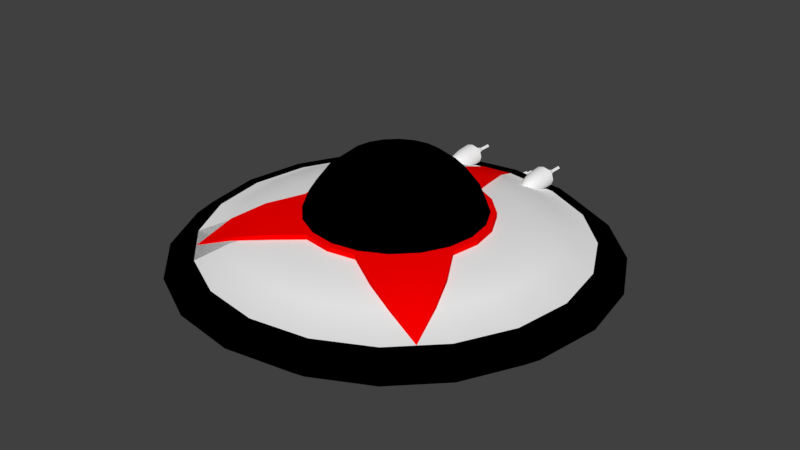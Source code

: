 # Source: UFO_10.5.blend  (saved by Blender 2.78.0; exported with 4.5.12 LTS)
import bpy
from mathutils import Matrix  # noqa: F401  (used for matrix-valued properties, if any)

bpy.ops.wm.read_factory_settings(use_empty=True)
scene = bpy.context.scene
scene.name = 'Scene'

# ---- collections
col_collection_1 = bpy.data.collections.new('Collection 1'); scene.collection.children.link(col_collection_1)

# ---- materials (node trees are filled in below, after node groups)
mat_light_gray_red_arrow = bpy.data.materials.new('Light Gray Red Arrow')
mat_light_gray_red_arrow.alpha_threshold = 0.0
mat_light_gray_red_arrow.use_transparent_shadow = False
mat_light_gray_red_arrow.diffuse_color = (0.8971, 0.8971, 0.8971, 1.0)
mat_light_gray_red_arrow.roughness = 0.5
mat_light_gray_red_arrow.specular_intensity = 0.0
mat_musta = bpy.data.materials.new('Musta')
mat_musta.alpha_threshold = 0.0
mat_musta.use_transparent_shadow = False
mat_musta.diffuse_color = (0.0, 0.0, 0.0, 1.0)
mat_musta.roughness = 0.5
mat_red = bpy.data.materials.new('Red')
mat_red.alpha_threshold = 0.0
mat_red.use_transparent_shadow = False
mat_red.diffuse_color = (1.0, 0.0, 0.0, 1.0)
mat_red.roughness = 0.5

# ---- material node trees

# ---- world
world_world = bpy.data.worlds.new('World'); scene.world = world_world
world_world.color = (0.05088, 0.05088, 0.05088)
world_world.use_sun_shadow = False
world_world.sun_shadow_jitter_overblur = 0.0
world_world.cycles.sampling_method = 'MANUAL'

# ---- meshes
me_sphere_001 = bpy.data.meshes.new('Sphere.001')
me_sphere_001.from_pydata([(2.503e-07, -0.7738, 0.3308), (-0.2391, -0.7359, 0.3308), (-0.4548, -0.626, 0.3308), (-0.626, -0.4548, 0.3308), (-0.7359, -0.2391, 0.3308), (-0.7738, -2.782e-07, 0.3308), (-0.7359, 0.2391, 0.3308), (-0.626, 0.4548, 0.3308), (-0.4548, 0.626, 0.3308), (-0.2391, 0.7359, 0.3308), (-2.292e-07, 0.7738, 0.3308), (0.2391, 0.7359, 0.3308), (0.4548, 0.626, 0.3308), (0.626, 0.4548, 0.3308), (0.7359, 0.2391, 0.3308), (0.7738, 2.022e-07, 0.3308), (0.7359, -0.2391, 0.3308), (0.626, -0.4548, 0.3308), (0.4548, -0.626, 0.3308), (0.2391, -0.7359, 0.3308), (2.438e-07, -0.7538, 0.3791), (-0.2329, -0.7169, 0.3791), (-0.4431, -0.6098, 0.3791), (-0.6098, -0.4431, 0.3791), (-0.7169, -0.2329, 0.3791), (-0.7538, -2.777e-07, 0.3791), (-0.7169, 0.2329, 0.3791), (-0.6098, 0.4431, 0.3791), (-0.4431, 0.6098, 0.3791), (-0.2329, 0.7169, 0.3791), (-2.227e-07, 0.7538, 0.3791), (0.2329, 0.7169, 0.3791), (0.4431, 0.6098, 0.3791), (0.6098, 0.4431, 0.3791), (0.7169, 0.2329, 0.3791), (0.7538, 2.016e-07, 0.3791), (0.7169, -0.2329, 0.3791), (0.6098, -0.4431, 0.3791), (0.4431, -0.6098, 0.3791), (0.2329, -0.7169, 0.3791), (-0.2487, -0.7654, 0.3308), (-0.7654, -0.2487, 0.3308), (-1.128, -1.128, 0.1288), (-0.8141, -1.05, 0.2428), (-0.5385, -0.9341, 0.2985), (-0.9341, -0.5385, 0.2985), (-1.05, -0.8141, 0.2428), (-0.473, -0.6511, 0.3308), (-0.6521, -0.4721, 0.3308), (-0.9868, -0.8776, 0.2428), (-0.8776, -0.9868, 0.2428), (-0.8165, -0.6562, 0.2985), (-0.6562, -0.8165, 0.2985), (-0.8048, -4.052e-06, 0.3308), (-0.7654, 0.2487, 0.3308), (-0.6511, 0.473, 0.3308), (-0.473, 0.6511, 0.3308), (-0.2487, 0.7654, 0.3308), (-1.05, -0.8141, 0.2721), (-0.2487, -0.7654, 0.3722), (-0.5385, -0.9341, 0.3399), (-0.6562, -0.8165, 0.3399), (-0.8776, -0.9868, 0.2721), (-0.8141, -1.05, 0.2721), (-0.6521, -0.4721, 0.3722), (-0.7654, -0.2487, 0.3722), (-0.9341, -0.5385, 0.3399), (-0.09842, 1.326, 0.2449), (-0.1861, 1.029, 0.3025), (-0.473, -0.6511, 0.3722), (-0.9868, -0.8776, 0.2721), (-0.8165, -0.6562, 0.3399), (-0.8048, -4.052e-06, 0.3722), (-0.7654, 0.2487, 0.3722), (-0.6511, 0.473, 0.3722), (-0.473, 0.6511, 0.3722), (-0.2487, 0.7654, 0.3722), (-0.1861, 1.029, 0.3439), (-0.09842, 1.326, 0.268), (0.2487, -0.7654, 0.3308), (0.7654, -0.2487, 0.3308), (1.128, -1.128, 0.1288), (0.8141, -1.05, 0.2458), (0.5385, -0.9341, 0.2985), (0.9341, -0.5385, 0.2985), (1.05, -0.8141, 0.2458), (0.473, -0.6511, 0.3308), (0.6521, -0.4721, 0.3308), (0.9868, -0.8776, 0.2458), (0.8776, -0.9868, 0.2458), (0.8165, -0.6562, 0.2985), (0.6562, -0.8165, 0.2985), (2.98e-10, -0.8048, 0.3308), (0.8048, -4.052e-06, 0.3308), (0.7654, 0.2487, 0.3308), (0.6511, 0.473, 0.3308), (0.473, 0.6511, 0.3308), (0.2487, 0.7654, 0.3308), (2.98e-10, 0.8048, 0.3308), (1.05, -0.8141, 0.2692), (0.2487, -0.7654, 0.3722), (0.5385, -0.9341, 0.3399), (0.6562, -0.8165, 0.3399), (0.8776, -0.9868, 0.2692), (0.8141, -1.05, 0.2692), (0.6521, -0.4721, 0.3722), (0.7654, -0.2487, 0.3722), (0.9341, -0.5385, 0.3399), (0.0, 1.332, 0.2438), (0.0, 1.054, 0.3003), (0.09842, 1.326, 0.2449), (0.1861, 1.029, 0.3025), (0.473, -0.6511, 0.3722), (0.9868, -0.8776, 0.2692), (0.8165, -0.6562, 0.3399), (2.98e-10, -0.8048, 0.3722), (0.8048, -4.052e-06, 0.3722), (0.7654, 0.2487, 0.3722), (0.6511, 0.473, 0.3722), (0.473, 0.6511, 0.3722), (0.2487, 0.7654, 0.3722), (2.98e-10, 0.8048, 0.3722), (0.1861, 1.029, 0.3439), (0.0, 1.332, 0.267), (0.0, 1.054, 0.3417), (0.09842, 1.326, 0.268), (-6.061e-07, 1.615, 0.1288), (0.3874, 1.649, 0.262), (0.3874, 1.549, 0.262), (0.4163, 1.649, 0.231), (0.4163, 1.549, 0.231), (0.3874, 1.649, 0.2), (0.3874, 1.549, 0.2), (0.3584, 1.649, 0.231), (0.3584, 1.549, 0.231), (0.3874, 1.685, 0.2492), (0.4043, 1.685, 0.231), (0.3874, 1.685, 0.2128), (0.3704, 1.685, 0.231), (0.3874, 1.795, 0.2492), (0.4043, 1.795, 0.231), (0.3874, 1.795, 0.2128), (0.3704, 1.795, 0.231), (0.3874, 1.264, 0.2669), (0.3874, 1.331, 0.2973), (0.3874, 1.431, 0.3177), (0.4074, 1.264, 0.2621), (0.4244, 1.331, 0.2884), (0.4357, 1.431, 0.3061), (0.4397, 1.549, 0.3122), (0.3874, 1.24, 0.231), (0.4221, 1.264, 0.2489), (0.4515, 1.331, 0.2642), (0.4712, 1.431, 0.2743), (0.4781, 1.549, 0.2779), (0.4274, 1.264, 0.231), (0.4614, 1.331, 0.231), (0.4841, 1.431, 0.231), (0.4921, 1.549, 0.231), (0.4221, 1.264, 0.213), (0.4515, 1.331, 0.1978), (0.4712, 1.431, 0.1876), (0.4781, 1.549, 0.1841), (0.4074, 1.264, 0.1999), (0.4244, 1.331, 0.1735), (0.4357, 1.431, 0.1559), (0.4397, 1.549, 0.1497), (0.3874, 1.264, 0.1951), (0.3874, 1.331, 0.1646), (0.3874, 1.431, 0.1443), (0.3874, 1.549, 0.1371), (0.3673, 1.264, 0.1999), (0.3503, 1.331, 0.1735), (0.339, 1.431, 0.1559), (0.335, 1.549, 0.1497), (0.3526, 1.264, 0.213), (0.3232, 1.331, 0.1978), (0.3035, 1.431, 0.1876), (0.2966, 1.549, 0.1841), (0.3874, 1.549, 0.231), (0.3473, 1.264, 0.231), (0.3133, 1.331, 0.231), (0.2906, 1.431, 0.231), (0.2826, 1.549, 0.231), (0.3526, 1.264, 0.2489), (0.3232, 1.331, 0.2642), (0.3035, 1.431, 0.2743), (0.2966, 1.549, 0.2779), (0.3673, 1.264, 0.2621), (0.3503, 1.331, 0.2884), (0.339, 1.431, 0.3061), (0.335, 1.549, 0.3122), (0.3874, 1.549, 0.3248), (-0.3874, 1.649, 0.262), (-0.3874, 1.549, 0.262), (-0.3585, 1.649, 0.231), (-0.3585, 1.549, 0.231), (-0.3874, 1.649, 0.2), (-0.3874, 1.549, 0.2), (-0.4163, 1.649, 0.231), (-0.4163, 1.549, 0.231), (-0.3874, 1.685, 0.2492), (-0.3704, 1.685, 0.231), (-0.3874, 1.685, 0.2128), (-0.4043, 1.685, 0.231), (-0.3874, 1.795, 0.2492), (-0.3704, 1.795, 0.231), (-0.3874, 1.795, 0.2128), (-0.4043, 1.795, 0.231), (-0.3874, 1.264, 0.2669), (-0.3874, 1.331, 0.2973), (-0.3874, 1.431, 0.3177), (-0.3673, 1.264, 0.2621), (-0.3503, 1.331, 0.2884), (-0.339, 1.431, 0.3061), (-0.335, 1.549, 0.3122), (-0.3874, 1.24, 0.231), (-0.3526, 1.264, 0.2489), (-0.3232, 1.331, 0.2642), (-0.3035, 1.431, 0.2743), (-0.2966, 1.549, 0.2779), (-0.3473, 1.264, 0.231), (-0.3133, 1.331, 0.231), (-0.2906, 1.431, 0.231), (-0.2826, 1.549, 0.231), (-0.3526, 1.264, 0.213), (-0.3232, 1.331, 0.1978), (-0.3035, 1.431, 0.1876), (-0.2966, 1.549, 0.1841), (-0.3673, 1.264, 0.1999), (-0.3503, 1.331, 0.1735), (-0.339, 1.431, 0.1559), (-0.335, 1.549, 0.1497), (-0.3874, 1.264, 0.1951), (-0.3874, 1.331, 0.1646), (-0.3874, 1.431, 0.1443), (-0.3874, 1.549, 0.1371), (-0.4074, 1.264, 0.1999), (-0.4244, 1.331, 0.1735), (-0.4357, 1.431, 0.1559), (-0.4397, 1.549, 0.1497), (-0.4221, 1.264, 0.213), (-0.4515, 1.331, 0.1978), (-0.4712, 1.431, 0.1876), (-0.4781, 1.549, 0.1841), (-0.3874, 1.549, 0.231), (-0.4274, 1.264, 0.231), (-0.4614, 1.331, 0.231), (-0.4841, 1.431, 0.231), (-0.4921, 1.549, 0.231), (-0.4221, 1.264, 0.2489), (-0.4515, 1.331, 0.2642), (-0.4712, 1.431, 0.2743), (-0.4781, 1.549, 0.2779), (-0.4074, 1.264, 0.2621), (-0.4244, 1.331, 0.2884), (-0.4357, 1.431, 0.3061), (-0.4397, 1.549, 0.3122), (-0.3874, 1.549, 0.3248), (0.9494, 1.307, -0.1288), (-0.2391, 0.7359, -0.3308), (0.4991, 1.536, -0.1288), (-2.112e-07, 0.7738, -0.3308), (-4.485e-07, 1.615, -0.1288), (0.2391, 0.7359, -0.3308), (-0.4991, 1.536, -0.1288), (0.4548, 0.626, -0.3308), (-0.9494, 1.307, -0.1288), (0.626, 0.4548, -0.3308), (-1.307, 0.9494, -0.1288), (0.7359, 0.2391, -0.3308), (-1.536, 0.4991, -0.1288), (0.7738, 2.26e-07, -0.3308), (-1.615, -6.523e-07, -0.1288), (0.7359, -0.2391, -0.3308), (-1.536, -0.4991, -0.1288), (0.626, -0.4548, -0.3308), (-1.307, -0.9494, -0.1288), (0.4548, -0.626, -0.3308), (-0.9494, -1.307, -0.1288), (0.2391, -0.7359, -0.3308), (-0.4991, -1.536, -0.1288), (3.178e-07, -0.7738, -0.3308), (-0.4548, 0.626, -0.3308), (1.307, 0.9494, -0.1288), (1.003, -0.3258, -0.2985), (1.269, -0.4125, -0.2428), (1.335, 3.755e-07, -0.2428), (1.054, 3.008e-07, -0.2985), (-0.8529, -0.6197, -0.2985), (-0.626, 0.4548, -0.3308), (1.536, 0.4991, -0.1288), (-1.08, -0.7845, -0.2428), (-0.7845, -1.08, -0.2428), (-0.6197, -0.8529, -0.2985), (-1.003, -0.3258, -0.2985), (-1.269, -0.4125, -0.2428), (-0.7359, 0.2391, -0.3308), (1.615, 4.502e-07, -0.1288), (4.419e-07, -1.054, -0.2985), (5.584e-07, -1.335, -0.2428), (0.4125, -1.269, -0.2428), (0.3258, -1.003, -0.2985), (1.003, 0.3258, -0.2985), (-0.7738, -3.021e-07, -0.3308), (1.536, -0.4991, -0.1288), (1.269, 0.4125, -0.2428), (1.08, 0.7845, -0.2428), (0.8529, 0.6197, -0.2985), (-1.054, -4.188e-07, -0.2985), (-1.335, -5.355e-07, -0.2428), (-0.7359, -0.2391, -0.3308), (1.307, -0.9494, -0.1288), (0.7845, -1.08, -0.2428), (0.6197, -0.8529, -0.2985), (-1.003, 0.3258, -0.2985), (-1.269, 0.4125, -0.2428), (-2.789e-07, 1.054, -0.2985), (-0.626, -0.4548, -0.3308), (0.9494, -1.307, -0.1288), (-3.542e-07, 1.335, -0.2428), (-0.4125, 1.269, -0.2428), (-0.3258, 1.003, -0.2985), (0.8529, -0.6197, -0.2985), (1.08, -0.7845, -0.2428), (-0.4548, -0.626, -0.3308), (0.4991, -1.536, -0.1288), (-0.6197, 0.8529, -0.2985), (-0.7845, 1.08, -0.2428), (-1.08, 0.7845, -0.2428), (-0.8529, 0.6197, -0.2985), (0.7845, 1.08, -0.2428), (-0.2391, -0.7359, -0.3308), (6.559e-07, -1.615, -0.1288), (0.6197, 0.8529, -0.2985), (-0.3258, -1.003, -0.2985), (-0.4125, -1.269, -0.2428), (0.3258, 1.003, -0.2985), (0.4125, 1.269, -0.2428), (6.57e-08, -0.2073, 0.8972), (1.287e-07, -0.4006, 0.8172), (1.827e-07, -0.5665, 0.6899), (2.242e-07, -0.6938, 0.524), (2.503e-07, -0.7738, 0.3308), (0.4991, -1.536, 0.1288), (-0.06407, -0.1972, 0.8972), (-0.1238, -0.381, 0.8172), (-0.1751, -0.5388, 0.6899), (-0.2144, -0.6598, 0.524), (-0.2391, -0.7359, 0.3308), (0.9494, -1.307, 0.1288), (-0.1219, -0.1677, 0.8972), (-0.2354, -0.3241, 0.8172), (-0.333, -0.4583, 0.6899), (-0.4078, -0.5613, 0.524), (-0.4548, -0.626, 0.3308), (1.307, -0.9494, 0.1288), (2.505e-07, 1.471e-07, 0.9245), (-0.1677, -0.1219, 0.8972), (-0.3241, -0.2354, 0.8172), (-0.4583, -0.333, 0.6899), (-0.5613, -0.4078, 0.524), (-0.626, -0.4548, 0.3308), (1.536, -0.4991, 0.1288), (-0.1972, -0.06407, 0.8972), (-0.381, -0.1238, 0.8172), (-0.5388, -0.1751, 0.6899), (-0.6598, -0.2144, 0.524), (-0.7359, -0.2391, 0.3308), (1.615, 4.003e-07, 0.1288), (-0.2073, -9.366e-08, 0.8972), (-0.4006, -2.163e-07, 0.8172), (-0.5665, -1.868e-07, 0.6899), (-0.6938, -2.76e-07, 0.524), (-0.7738, -2.782e-07, 0.3308), (1.536, 0.4991, 0.1288), (-0.1972, 0.06407, 0.8972), (-0.381, 0.1238, 0.8172), (-0.5388, 0.1751, 0.6899), (-0.6598, 0.2144, 0.524), (-0.7359, 0.2391, 0.3308), (1.307, 0.9494, 0.1288), (-0.1677, 0.1219, 0.8972), (-0.3241, 0.2354, 0.8172), (-0.4583, 0.333, 0.6899), (-0.5613, 0.4078, 0.524), (-0.626, 0.4548, 0.3308), (0.9494, 1.307, 0.1288), (-0.1219, 0.1677, 0.8972), (-0.2354, 0.3241, 0.8172), (-0.333, 0.4583, 0.6899), (-0.4078, 0.5613, 0.524), (-0.4548, 0.626, 0.3308), (0.4991, 1.536, 0.1288), (-0.06407, 0.1972, 0.8972), (-0.1238, 0.381, 0.8172), (-0.1751, 0.5388, 0.6899), (-0.2144, 0.6598, 0.524), (-0.2391, 0.7359, 0.3308), (-6.061e-07, 1.615, 0.1288), (-5.658e-08, 0.2073, 0.8972), (-2.27e-07, 0.4006, 0.8172), (-1.975e-07, 0.5665, 0.6899), (-2.032e-07, 0.6938, 0.524), (-2.292e-07, 0.7738, 0.3308), (-0.4991, 1.536, 0.1288), (0.06407, 0.1972, 0.8972), (0.1238, 0.381, 0.8172), (0.1751, 0.5388, 0.6899), (0.2144, 0.6598, 0.524), (0.2391, 0.7359, 0.3308), (-0.9494, 1.307, 0.1288), (0.1219, 0.1677, 0.8972), (0.2354, 0.3241, 0.8172), (0.333, 0.4583, 0.6899), (0.4078, 0.5613, 0.524), (0.4548, 0.626, 0.3308), (-1.307, 0.9494, 0.1288), (-1.003, -0.3258, 0.2985), (-1.269, -0.4125, 0.2428), (-1.335, -4.944e-07, 0.2428), (-1.054, -3.863e-07, 0.2985), (0.8529, -0.6197, 0.2985), (0.1677, 0.1219, 0.8972), (0.3241, 0.2354, 0.8172), (0.4583, 0.333, 0.6899), (0.5613, 0.4078, 0.524), (0.626, 0.4548, 0.3308), (-1.536, 0.4991, 0.1288), (1.08, -0.7845, 0.2428), (0.7845, -1.08, 0.2428), (0.6197, -0.8529, 0.2985), (1.003, -0.3258, 0.2985), (1.269, -0.4125, 0.2428), (0.1972, 0.06407, 0.8972), (0.381, 0.1238, 0.8172), (0.5388, 0.1751, 0.6899), (0.6598, 0.2144, 0.524), (0.7359, 0.2391, 0.3308), (-1.615, -6.024e-07, 0.1288), (2.985e-07, -1.054, 0.2985), (3.466e-07, -1.335, 0.2428), (-0.4125, -1.269, 0.2428), (-0.3258, -1.003, 0.2985), (-1.003, 0.3258, 0.2985), (0.2073, 4.146e-08, 0.8972), (0.4006, 1.999e-07, 0.8172), (0.5665, 1.704e-07, 0.6899), (0.6938, 2e-07, 0.524), (0.7738, 2.022e-07, 0.3308), (-1.536, -0.4991, 0.1288), (-1.269, 0.4125, 0.2428), (-1.08, 0.7845, 0.2428), (-0.8529, 0.6197, 0.2985), (1.054, 2.682e-07, 0.2985), (1.335, 3.343e-07, 0.2428), (0.1972, -0.06407, 0.8972), (0.381, -0.1238, 0.8172), (0.5388, -0.1751, 0.6899), (0.6598, -0.2144, 0.524), (0.7359, -0.2391, 0.3308), (-1.307, -0.9494, 0.1288), (-0.7845, -1.08, 0.2428), (-0.6197, -0.8529, 0.2985), (1.003, 0.3258, 0.2985), (1.269, 0.4125, 0.2428), (-3.548e-07, 1.054, 0.2985), (0.1677, -0.1219, 0.8972), (0.3241, -0.2354, 0.8172), (0.4583, -0.333, 0.6899), (0.5613, -0.4078, 0.524), (0.626, -0.4548, 0.3308), (-0.9494, -1.307, 0.1288), (-4.805e-07, 1.335, 0.2428), (0.4125, 1.269, 0.2428), (0.3258, 1.003, 0.2985), (-0.8529, -0.6197, 0.2985), (-1.08, -0.7845, 0.2428), (0.1219, -0.1677, 0.8972), (0.2354, -0.3241, 0.8172), (0.333, -0.4583, 0.6899), (0.4078, -0.5613, 0.524), (0.4548, -0.626, 0.3308), (-0.4991, -1.536, 0.1288), (0.6197, 0.8529, 0.2985), (0.7845, 1.08, 0.2428), (1.08, 0.7845, 0.2428), (0.8529, 0.6197, 0.2985), (-0.7845, 1.08, 0.2428), (0.06407, -0.1972, 0.8972), (0.1238, -0.381, 0.8172), (0.1751, -0.5388, 0.6899), (0.2144, -0.6598, 0.524), (0.2391, -0.7359, 0.3308), (3.948e-07, -1.615, 0.1288), (-0.6197, 0.8529, 0.2985), (0.3258, -1.003, 0.2985), (0.4125, -1.269, 0.2428), (-0.3258, 1.003, 0.2985), (-0.4125, 1.269, 0.2428), (-0.2266, 0.6975, -0.4716), (-2.036e-07, 0.7334, -0.4716), (0.2266, 0.6975, -0.4716), (0.4311, 0.5933, -0.4716), (0.5933, 0.4311, -0.4716), (0.6975, 0.2266, -0.4716), (0.7334, 2.136e-07, -0.4716), (0.6975, -0.2266, -0.4716), (0.5933, -0.4311, -0.4716), (0.4311, -0.5933, -0.4716), (0.2266, -0.6975, -0.4716), (2.978e-07, -0.7334, -0.4716), (-0.4311, 0.5933, -0.4716), (-0.5933, 0.4311, -0.4716), (-0.6975, 0.2266, -0.4716), (-0.7334, -2.87e-07, -0.4716), (-0.6975, -0.2266, -0.4716), (-0.5933, -0.4311, -0.4716), (-0.4311, -0.5933, -0.4716), (-0.2266, -0.6975, -0.4716), (-0.1958, 0.6027, -0.4716), (-1.873e-07, 0.6337, -0.4716), (0.1958, 0.6027, -0.4716), (0.3725, 0.5127, -0.4716), (0.5127, 0.3725, -0.4716), (0.6027, 0.1958, -0.4716), (0.6337, 1.878e-07, -0.4716), (0.6027, -0.1958, -0.4716), (0.5127, -0.3725, -0.4716), (0.3725, -0.5127, -0.4716), (0.1958, -0.6027, -0.4716), (2.46e-07, -0.6337, -0.4716), (-0.3725, 0.5127, -0.4716), (-0.5127, 0.3725, -0.4716), (-0.6027, 0.1958, -0.4716), (-0.6337, -2.447e-07, -0.4716), (-0.6027, -0.1958, -0.4716), (-0.5127, -0.3725, -0.4716), (-0.3725, -0.5127, -0.4716), (-0.1958, -0.6027, -0.4716), (-0.1767, 0.5439, -0.4148), (-1.787e-07, 0.5719, -0.4148), (0.1767, 0.5439, -0.4148), (0.3361, 0.4627, -0.4148), (0.4627, 0.3361, -0.4148), (0.5439, 0.1767, -0.4148), (0.5719, 1.706e-07, -0.4148), (0.5439, -0.1767, -0.4148), (0.4627, -0.3361, -0.4148), (0.3361, -0.4627, -0.4148), (0.1767, -0.5439, -0.4148), (2.123e-07, -0.5719, -0.4148), (-0.3361, 0.4627, -0.4148), (-0.4627, 0.3361, -0.4148), (-0.5439, 0.1767, -0.4148), (-0.5719, -2.197e-07, -0.4148), (-0.5439, -0.1767, -0.4148), (-0.4627, -0.3361, -0.4148), (-0.3361, -0.4627, -0.4148), (-0.1767, -0.5439, -0.4148), (-0.1094, 0.3367, -0.4148), (-1.423e-07, 0.354, -0.4148), (0.1094, 0.3367, -0.4148), (0.2081, 0.2864, -0.4148), (0.2864, 0.2081, -0.4148), (0.3367, 0.1094, -0.4148), (0.354, 9.671e-08, -0.4148), (0.3367, -0.1094, -0.4148), (0.2864, -0.2081, -0.4148), (0.2081, -0.2864, -0.4148), (0.1094, -0.3367, -0.4148), (9.977e-08, -0.354, -0.4148), (-0.2081, 0.2864, -0.4148), (-0.2864, 0.2081, -0.4148), (-0.3367, 0.1094, -0.4148), (-0.354, -1.449e-07, -0.4148), (-0.3367, -0.1094, -0.4148), (-0.2864, -0.2081, -0.4148), (-0.2081, -0.2864, -0.4148), (-0.1094, -0.3367, -0.4148), (-0.09439, 0.2905, -0.4917), (-1.34e-07, 0.3055, -0.4917), (0.09439, 0.2905, -0.4917), (0.1795, 0.2471, -0.4917), (0.2471, 0.1795, -0.4917), (0.2905, 0.09439, -0.4917), (0.3055, 8.069e-08, -0.4917), (0.2905, -0.09439, -0.4917), (0.2471, -0.1795, -0.4917), (0.1795, -0.2471, -0.4917), (0.09439, -0.2905, -0.4917), (7.486e-08, -0.3055, -0.4917), (-0.1795, 0.2471, -0.4917), (-0.2471, 0.1795, -0.4917), (-0.2905, 0.09439, -0.4917), (-0.3055, -1.278e-07, -0.4917), (-0.2905, -0.09439, -0.4917), (-0.2471, -0.1795, -0.4917), (-0.1795, -0.2471, -0.4917), (-0.09439, -0.2905, -0.4917), (-9.706e-08, -2.396e-08, -0.4917), (-4.752e-07, 1.698, -0.1355), (0.5249, 1.615, -0.1355), (-0.5249, 1.615, -0.1355), (-0.9983, 1.374, -0.1355), (-1.374, 0.9983, -0.1355), (-1.615, 0.5249, -0.1355), (-1.506, 1.094, 3.725e-08), (-1.094, 1.506, 1.714e-07), (-1.698, -6.874e-07, -0.1355), (-1.615, -0.5249, -0.1355), (-1.374, -0.9983, -0.1355), (-0.9983, -1.374, -0.1355), (-0.5249, -1.615, -0.1355), (6.861e-07, -1.698, -0.1355), (0.5249, -1.615, -0.1355), (0.5753, -1.771, 7.078e-07), (0.9983, 1.374, -0.1355), (1.374, 0.9983, -0.1355), (1.615, 0.5249, -0.1355), (1.698, 4.719e-07, -0.1355), (1.615, -0.5249, -0.1355), (1.374, -0.9983, -0.1355), (0.9983, -1.374, -0.1355), (-1.374, -0.9983, 0.1355), (-1.506, -1.094, -6.706e-08), (-0.9983, -1.374, 0.1355), (-1.094, -1.506, -6.706e-08), (1.862, 4.613e-07, -6.706e-08), (1.698, 4.195e-07, 0.1355), (-0.5249, -1.615, 0.1355), (-0.5753, -1.771, -6.706e-08), (0.9983, 1.374, 0.1355), (1.094, 1.506, -6.706e-08), (0.5249, -1.615, 0.1355), (4.115e-07, -1.698, 0.1355), (0.9983, -1.374, 0.1355), (0.5753, 1.771, -6.706e-08), (0.5249, 1.615, 0.1355), (4.401e-07, -1.862, -6.706e-08), (-6.409e-07, 1.698, 0.1355), (0.08983, 1.878, -6.706e-08), (-0.5753, 1.771, -6.706e-08), (-0.5249, 1.615, 0.1355), (1.094, -1.506, -6.706e-08), (-1.771, -0.5753, -6.706e-08), (-1.615, -0.5249, 0.1355), (1.374, -0.9983, 0.1355), (1.615, 0.5249, 0.1355), (1.771, 0.5753, -6.706e-08), (1.506, 1.094, -6.706e-08), (1.374, 0.9983, 0.1355), (1.615, -0.5249, 0.1355), (1.506, -1.094, -6.706e-08), (1.771, -0.5753, -6.706e-08), (-1.615, 0.5249, 0.1355), (-1.771, 0.5753, -6.706e-08), (-1.862, -6.946e-07, -6.706e-08), (-1.698, -6.35e-07, 0.1355), (-0.9983, 1.374, 0.1355), (-1.374, 0.9983, 0.1355), (0.08983, 1.848, -6.706e-08), (-6.114e-07, 1.792, -0.05807), (-0.08983, 1.848, -6.706e-08), (-6.825e-07, 1.792, 0.05807), (-6.114e-07, 1.878, -0.05807), (-0.08983, 1.878, -6.706e-08), (-6.825e-07, 1.878, 0.05807), (-0.05717, 1.897, -5.215e-08), (-6.806e-07, 1.897, 0.03696), (-6.354e-07, 1.897, -0.03696), (0.05717, 1.897, -5.215e-08), (-0.05717, 1.961, -5.215e-08), (-7.016e-07, 1.961, 0.03696), (-6.563e-07, 1.961, -0.03696), (0.05717, 1.961, -5.215e-08), (-0.4548, -0.626, 0.3308), (-0.626, -0.4548, 0.3308), (-1.307, -0.9494, 0.1288), (-0.7845, -1.08, 0.2428), (-0.6197, -0.8529, 0.2985), (-0.9494, -1.307, 0.1288), (-0.8529, -0.6197, 0.2985), (-1.08, -0.7845, 0.2428), (-0.5439, -0.1767, -0.4148), (-0.4627, -0.3361, -0.4148), (-0.3367, -0.1094, -0.4148), (-0.2864, -0.2081, -0.4148)], [], [(19, 0, 20, 39), (18, 19, 39, 38), (17, 18, 38, 37), (16, 17, 37, 36), (15, 16, 36, 35), (14, 15, 35, 34), (13, 14, 34, 33), (12, 13, 33, 32), (11, 12, 32, 31), (10, 11, 31, 30), (9, 10, 30, 29), (8, 9, 29, 28), (7, 8, 28, 27), (6, 7, 27, 26), (5, 6, 26, 25), (4, 5, 25, 24), (3, 4, 24, 23), (2, 3, 23, 22), (1, 2, 22, 21), (0, 1, 21, 20), (49, 42, 46), (51, 49, 46, 45), (48, 51, 45, 41), (47, 52, 51, 48), (44, 43, 50, 52), (52, 50, 49, 51), (43, 42, 50), (50, 42, 49), (70, 58, 42), (71, 66, 58, 70), (64, 65, 66, 71), (69, 64, 71, 61), (60, 61, 62, 63), (61, 71, 70, 62), (123, 78, 77, 124), (98, 57, 68, 109), (108, 109, 68, 67), (44, 52, 47, 40), (121, 124, 77, 76), (62, 70, 42), (63, 62, 42), (60, 59, 69, 61), (56, 55, 74, 75), (57, 76, 77, 68), (46, 58, 66, 45), (45, 66, 65, 41), (53, 41, 65, 72), (42, 58, 46), (92, 115, 59, 40), (41, 48, 64, 65), (56, 75, 76, 57), (108, 126, 110), (48, 47, 69, 64), (43, 63, 42), (53, 72, 73, 54), (47, 40, 59, 69), (98, 57, 76, 121), (68, 77, 78, 67), (55, 54, 73, 74), (44, 60, 63, 43), (40, 59, 60, 44), (88, 85, 81), (90, 84, 85, 88), (87, 80, 84, 90), (86, 87, 90, 91), (83, 91, 89, 82), (91, 90, 88, 89), (82, 89, 81), (89, 88, 81), (113, 81, 99), (114, 113, 99, 107), (105, 114, 107, 106), (112, 102, 114, 105), (101, 104, 103, 102), (102, 103, 113, 114), (123, 124, 122, 125), (98, 109, 111, 97), (108, 110, 111, 109), (83, 79, 86, 91), (121, 120, 122, 124), (103, 81, 113), (104, 81, 103), (101, 102, 112, 100), (96, 119, 118, 95), (97, 111, 122, 120), (85, 84, 107, 99), (84, 80, 106, 107), (93, 116, 106, 80), (81, 85, 99), (92, 79, 100, 115), (80, 106, 105, 87), (96, 97, 120, 119), (123, 126, 78), (87, 105, 112, 86), (82, 81, 104), (93, 94, 117, 116), (86, 112, 100, 79), (98, 121, 120, 97), (111, 110, 125, 122), (95, 118, 117, 94), (83, 82, 104, 101), (79, 83, 101, 100), (23, 24, 65, 64), (29, 76, 75, 28), (69, 59, 21, 22), (38, 39, 100, 112), (27, 28, 75, 74), (31, 32, 119, 120), (121, 76, 29, 30), (112, 105, 37, 38), (26, 27, 74, 73), (33, 118, 119, 32), (105, 106, 36, 37), (26, 73, 72, 25), (36, 106, 116, 35), (24, 25, 72, 65), (21, 59, 115, 20), (39, 20, 115, 100), (34, 35, 116, 117), (30, 31, 120, 121), (22, 23, 64, 69), (34, 117, 118, 33), (4, 41, 53, 5), (6, 5, 53, 54), (6, 54, 55, 7), (7, 55, 56, 8), (9, 8, 56, 57), (10, 9, 57, 98), (98, 97, 11, 10), (11, 97, 96, 12), (13, 12, 96, 95), (14, 13, 95, 94), (14, 94, 93, 15), (16, 15, 93, 80), (17, 16, 80, 87), (18, 17, 87, 86), (86, 79, 19, 18), (19, 79, 92, 0), (1, 0, 92, 40), (2, 1, 40, 47), (47, 48, 3, 2), (48, 41, 4, 3), (125, 126, 123), (110, 126, 125), (78, 126, 67), (67, 126, 108), (127, 128, 130, 129), (129, 130, 132, 131), (130, 128, 134, 132), (131, 132, 134, 133), (133, 134, 128, 127), (133, 127, 135, 138), (137, 138, 142, 141), (129, 131, 137, 136), (127, 129, 136, 135), (131, 133, 138, 137), (139, 140, 141, 142), (135, 136, 140, 139), (138, 135, 139, 142), (136, 137, 141, 140), (145, 144, 147, 148), (143, 150, 146), (192, 145, 148, 149), (144, 143, 146, 147), (148, 147, 152, 153), (146, 150, 151), (149, 148, 153, 154), (147, 146, 151, 152), (154, 153, 157, 158), (152, 151, 155, 156), (153, 152, 156, 157), (151, 150, 155), (156, 155, 159, 160), (157, 156, 160, 161), (155, 150, 159), (158, 157, 161, 162), (161, 160, 164, 165), (159, 150, 163), (162, 161, 165, 166), (160, 159, 163, 164), (163, 150, 167), (166, 165, 169, 170), (164, 163, 167, 168), (165, 164, 168, 169), (170, 169, 173, 174), (168, 167, 171, 172), (169, 168, 172, 173), (167, 150, 171), (173, 172, 176, 177), (171, 150, 175), (174, 173, 177, 178), (172, 171, 175, 176), (177, 176, 181, 182), (175, 150, 180), (178, 177, 182, 183), (176, 175, 180, 181), (158, 162, 179), (178, 183, 179), (183, 182, 186, 187), (181, 180, 184, 185), (191, 192, 179), (174, 178, 179), (182, 181, 185, 186), (180, 150, 184), (187, 186, 190, 191), (185, 184, 188, 189), (149, 154, 179), (154, 158, 179), (186, 185, 189, 190), (184, 150, 188), (170, 174, 179), (166, 170, 179), (183, 187, 179), (187, 191, 179), (190, 189, 144, 145), (188, 150, 143), (192, 149, 179), (162, 166, 179), (191, 190, 145, 192), (189, 188, 143, 144), (193, 194, 196, 195), (195, 196, 198, 197), (196, 194, 200, 198), (197, 198, 200, 199), (199, 200, 194, 193), (199, 193, 201, 204), (203, 204, 208, 207), (195, 197, 203, 202), (193, 195, 202, 201), (197, 199, 204, 203), (205, 206, 207, 208), (201, 202, 206, 205), (204, 201, 205, 208), (202, 203, 207, 206), (211, 210, 213, 214), (209, 216, 212), (258, 211, 214, 215), (210, 209, 212, 213), (214, 213, 218, 219), (212, 216, 217), (215, 214, 219, 220), (213, 212, 217, 218), (220, 219, 223, 224), (218, 217, 221, 222), (219, 218, 222, 223), (217, 216, 221), (222, 221, 225, 226), (223, 222, 226, 227), (221, 216, 225), (224, 223, 227, 228), (227, 226, 230, 231), (225, 216, 229), (228, 227, 231, 232), (226, 225, 229, 230), (229, 216, 233), (232, 231, 235, 236), (230, 229, 233, 234), (231, 230, 234, 235), (236, 235, 239, 240), (234, 233, 237, 238), (235, 234, 238, 239), (233, 216, 237), (239, 238, 242, 243), (237, 216, 241), (240, 239, 243, 244), (238, 237, 241, 242), (243, 242, 247, 248), (241, 216, 246), (244, 243, 248, 249), (242, 241, 246, 247), (224, 228, 245), (244, 249, 245), (249, 248, 252, 253), (247, 246, 250, 251), (257, 258, 245), (240, 244, 245), (248, 247, 251, 252), (246, 216, 250), (253, 252, 256, 257), (251, 250, 254, 255), (215, 220, 245), (220, 224, 245), (252, 251, 255, 256), (250, 216, 254), (236, 240, 245), (232, 236, 245), (249, 253, 245), (253, 257, 245), (256, 255, 210, 211), (254, 216, 209), (258, 215, 245), (228, 232, 245), (257, 256, 211, 258), (255, 254, 209, 210), (317, 322, 321, 320), (272, 270, 303, 288), (288, 303, 306, 287), (276, 274, 285, 323), (323, 285, 286, 324), (278, 276, 323, 314), (314, 323, 324, 313), (300, 301, 326, 333), (283, 290, 330, 327), (306, 307, 284, 291), (327, 330, 329, 328), (290, 297, 315, 330), (330, 315, 316, 329), (268, 266, 334, 308), (308, 334, 331, 307), (332, 282, 299, 335), (335, 299, 300, 336), (325, 332, 335, 294), (294, 335, 336, 293), (310, 296, 275, 273), (260, 283, 327, 322), (322, 327, 328, 321), (264, 262, 317, 337), (337, 317, 320, 338), (266, 264, 337, 334), (334, 337, 338, 331), (267, 269, 605, 604), (387, 381, 651, 632), (301, 313, 319, 326), (439, 428, 655, 658), (411, 405, 643, 659), (316, 310, 273, 271), (333, 326, 615, 614), (326, 319, 623, 615), (298, 291, 619, 620), (494, 483, 630, 635), (281, 333, 614, 613), (265, 267, 604, 603), (279, 281, 613, 612), (277, 279, 612, 611), (320, 321, 265, 263), (472, 461, 624, 626), (350, 344, 634, 636), (287, 306, 291, 298), (375, 369, 629, 648), (381, 375, 648, 651), (261, 263, 601, 602), (428, 417, 660, 655), (275, 277, 611, 610), (259, 261, 602, 617), (324, 286, 305, 312), (313, 324, 312, 319), (328, 329, 269, 267), (329, 316, 271, 269), (307, 331, 259, 284), (336, 300, 333, 281), (293, 336, 281, 279), (321, 328, 267, 265), (338, 320, 263, 261), (331, 338, 261, 259), (262, 260, 322, 317), (315, 309, 310, 316), (296, 292, 277, 275), (297, 304, 309, 315), (302, 314, 313, 301), (280, 278, 314, 302), (309, 295, 296, 310), (304, 311, 295, 309), (303, 308, 307, 306), (270, 268, 308, 303), (299, 302, 301, 300), (292, 293, 279, 277), (282, 280, 302, 299), (295, 289, 292, 296), (286, 287, 298, 305), (311, 318, 289, 295), (289, 294, 293, 292), (318, 325, 294, 289), (285, 288, 287, 286), (274, 272, 288, 285), (340, 339, 345, 346), (488, 499, 405, 411), (341, 340, 346, 347), (342, 341, 347, 348), (339, 357, 345), (343, 342, 348, 349), (348, 347, 353, 354), (345, 357, 351), (349, 348, 354, 355), (346, 345, 351, 352), (499, 473, 399, 405), (347, 346, 352, 353), (474, 485, 387, 393), (353, 352, 359, 360), (354, 353, 360, 361), (351, 357, 358), (355, 354, 361, 362), (352, 351, 358, 359), (358, 357, 364), (362, 361, 367, 368), (359, 358, 364, 365), (430, 497, 344, 350), (360, 359, 365, 366), (361, 360, 366, 367), (367, 366, 372, 373), (364, 357, 370), (368, 367, 373, 374), (365, 364, 370, 371), (497, 441, 494, 344), (366, 365, 371, 372), (371, 370, 376, 377), (452, 488, 411, 417), (372, 371, 377, 378), (373, 372, 378, 379), (370, 357, 376), (374, 373, 379, 380), (376, 357, 382), (380, 379, 385, 386), (377, 376, 382, 383), (486, 465, 375, 381), (378, 377, 383, 384), (379, 378, 384, 385), (384, 383, 389, 390), (385, 384, 390, 391), (382, 357, 388), (386, 385, 391, 392), (383, 382, 388, 389), (485, 486, 381, 387), (389, 388, 394, 395), (462, 477, 461, 472), (390, 389, 395, 396), (391, 390, 396, 397), (388, 357, 394), (392, 391, 397, 398), (397, 396, 402, 403), (394, 357, 400), (398, 397, 403, 404), (395, 394, 400, 401), (477, 419, 450, 461), (396, 395, 401, 402), (402, 401, 407, 408), (417, 411, 659, 660), (291, 284, 618, 619), (403, 402, 408, 409), (305, 298, 620, 621), (400, 357, 406), (319, 312, 622, 623), (404, 403, 409, 410), (399, 393, 638, 640), (401, 400, 406, 407), (273, 275, 610, 609), (410, 409, 415, 416), (405, 399, 640, 643), (407, 406, 412, 413), (263, 265, 603, 601), (473, 474, 393, 399), (408, 407, 413, 414), (356, 350, 636, 647), (271, 273, 609, 606), (409, 408, 414, 415), (344, 494, 635, 634), (406, 357, 412), (393, 387, 632, 638), (415, 414, 425, 426), (312, 305, 621, 622), (412, 357, 423), (483, 472, 626, 630), (416, 415, 426, 427), (461, 450, 646, 624), (413, 412, 423, 424), (450, 439, 658, 646), (465, 455, 369, 375), (414, 413, 424, 425), (269, 271, 606, 605), (363, 356, 647, 652), (442, 462, 472, 483), (425, 424, 435, 436), (369, 363, 652, 629), (284, 259, 617, 618), (426, 425, 436, 437), (495, 498, 499, 488), (423, 357, 434), (392, 398, 498, 495), (427, 426, 437, 438), (498, 466, 473, 499), (424, 423, 434, 435), (398, 404, 466, 498), (438, 437, 448, 449), (475, 484, 485, 474), (435, 434, 445, 446), (410, 416, 484, 475), (455, 433, 363, 369), (436, 435, 446, 447), (431, 496, 497, 430), (482, 493, 496, 431), (437, 436, 447, 448), (496, 440, 441, 497), (434, 357, 445), (493, 343, 440, 496), (453, 495, 488, 452), (448, 447, 458, 459), (386, 392, 495, 453), (445, 357, 456), (487, 464, 465, 486), (449, 448, 459, 460), (427, 438, 464, 487), (446, 445, 456, 457), (484, 487, 486, 485), (451, 452, 417, 428), (447, 446, 457, 458), (416, 427, 487, 484), (441, 442, 483, 494), (458, 457, 468, 469), (463, 476, 477, 462), (355, 362, 476, 463), (459, 458, 469, 470), (476, 418, 419, 477), (456, 357, 467), (362, 368, 418, 476), (460, 459, 470, 471), (421, 444, 451, 420), (457, 456, 467, 468), (374, 380, 444, 421), (466, 475, 474, 473), (471, 470, 481, 482), (404, 410, 475, 466), (468, 467, 478, 479), (464, 454, 455, 465), (433, 429, 356, 363), (469, 468, 479, 480), (438, 449, 454, 464), (443, 463, 462, 442), (470, 469, 480, 481), (349, 355, 463, 443), (467, 357, 478), (454, 432, 433, 455), (481, 480, 491, 492), (449, 460, 432, 454), (478, 357, 489), (444, 453, 452, 451), (482, 481, 492, 493), (380, 386, 453, 444), (479, 478, 489, 490), (440, 443, 442, 441), (429, 430, 350, 356), (480, 479, 490, 491), (343, 349, 443, 440), (432, 422, 429, 433), (419, 420, 439, 450), (491, 490, 340, 341), (460, 471, 422, 432), (422, 431, 430, 429), (492, 491, 341, 342), (471, 482, 431, 422), (489, 357, 339), (418, 421, 420, 419), (493, 492, 342, 343), (368, 374, 421, 418), (490, 489, 339, 340), (332, 325, 518, 519), (278, 280, 510, 509), (268, 270, 505, 504), (290, 283, 512, 513), (264, 266, 503, 502), (282, 332, 519, 511), (274, 276, 508, 507), (270, 272, 506, 505), (280, 282, 511, 510), (297, 290, 513, 514), (266, 268, 504, 503), (276, 278, 509, 508), (283, 260, 500, 512), (311, 304, 515, 516), (262, 264, 502, 501), (272, 274, 507, 506), (325, 318, 517, 518), (304, 297, 514, 515), (318, 311, 516, 517), (260, 262, 501, 500), (512, 500, 520, 532), (519, 518, 538, 539), (507, 508, 528, 527), (500, 501, 521, 520), (511, 519, 539, 531), (508, 509, 529, 528), (501, 502, 522, 521), (509, 510, 530, 529), (502, 503, 523, 522), (510, 511, 531, 530), (503, 504, 524, 523), (515, 514, 534, 535), (516, 515, 535, 536), (504, 505, 525, 524), (514, 513, 533, 534), (517, 516, 536, 537), (505, 506, 526, 525), (513, 512, 532, 533), (518, 517, 537, 538), (506, 507, 527, 526), (535, 534, 554, 555), (536, 535, 555, 556), (524, 525, 545, 544), (534, 533, 553, 554), (537, 536, 556, 557), (525, 526, 546, 545), (533, 532, 552, 553), (538, 537, 557, 558), (526, 527, 547, 546), (532, 520, 540, 552), (539, 538, 558, 559), (527, 528, 548, 547), (520, 521, 541, 540), (531, 539, 559, 551), (528, 529, 549, 548), (521, 522, 542, 541), (529, 530, 550, 549), (522, 523, 543, 542), (530, 531, 551, 550), (523, 524, 544, 543), (548, 549, 569, 568), (541, 542, 562, 561), (549, 550, 570, 569), (542, 543, 563, 562), (550, 551, 571, 570), (543, 544, 564, 563), (555, 554, 574, 575), (556, 555, 575, 576), (544, 545, 565, 564), (554, 553, 573, 574), (557, 556, 576, 577), (545, 546, 566, 565), (553, 552, 572, 573), (558, 557, 577, 578), (546, 547, 567, 566), (552, 540, 560, 572), (559, 558, 578, 579), (547, 548, 568, 567), (540, 541, 561, 560), (551, 559, 579, 571), (565, 566, 586, 585), (573, 572, 592, 593), (578, 577, 597, 598), (566, 567, 587, 586), (572, 560, 580, 592), (579, 578, 598, 599), (567, 568, 588, 587), (560, 561, 581, 580), (571, 579, 599, 591), (568, 569, 589, 588), (561, 562, 582, 581), (569, 570, 590, 589), (562, 563, 583, 582), (570, 571, 591, 590), (563, 564, 584, 583), (575, 574, 594, 595), (576, 575, 595, 596), (564, 565, 585, 584), (574, 573, 593, 594), (577, 576, 596, 597), (582, 583, 600), (590, 591, 600), (583, 584, 600), (595, 594, 600), (596, 595, 600), (584, 585, 600), (594, 593, 600), (597, 596, 600), (585, 586, 600), (593, 592, 600), (598, 597, 600), (586, 587, 600), (592, 580, 600), (599, 598, 600), (587, 588, 600), (580, 581, 600), (591, 599, 600), (588, 589, 600), (581, 582, 600), (589, 590, 600), (620, 619, 649, 628), (610, 611, 625, 645), (605, 606, 656, 607), (621, 620, 628, 654), (612, 613, 631, 627), (619, 618, 650, 649), (601, 603, 642, 663, 662), (618, 617, 633, 650), (613, 614, 639, 631), (617, 602, 637, 633), (603, 604, 608, 642), (667, 641, 671, 669), (614, 615, 616, 639), (611, 612, 627, 625), (604, 605, 607, 608), (609, 610, 645, 657), (615, 623, 644, 616), (606, 609, 657, 656), (623, 622, 653, 644), (622, 621, 654, 653), (624, 646, 645, 625), (626, 624, 625, 627), (648, 629, 628, 649), (630, 626, 627, 631), (629, 652, 654, 628), (632, 651, 650, 633), (647, 636, 644, 653), (635, 630, 631, 639), (643, 640, 664, 663, 642), (638, 632, 633, 637), (659, 643, 642, 608), (634, 635, 639, 616), (660, 659, 608, 607), (602, 601, 662, 661, 637), (655, 660, 607, 656), (636, 634, 616, 644), (646, 658, 657, 645), (651, 648, 649, 650), (652, 647, 653, 654), (658, 655, 656, 657), (663, 664, 667, 666), (640, 638, 637, 661, 664), (661, 662, 665, 641), (662, 663, 666, 665), (664, 661, 641, 667), (668, 669, 673, 672), (666, 667, 669, 668), (665, 666, 668, 670), (641, 665, 670, 671), (675, 674, 672, 673), (669, 671, 675, 673), (670, 668, 672, 674), (671, 670, 674, 675), (420, 451, 428, 439), (679, 683, 678, 681), (680, 682, 683, 679), (676, 677, 682, 680), (685, 684, 686, 687)])
me_sphere_001.polygons.foreach_set('use_smooth', [1, 1, 1, 1, 1, 1, 1, 1, 1, 1, 1, 1, 1, 1, 1, 1, 1, 1, 1, 1, 1, 1, 1, 1, 1, 1, 1, 1, 1, 1, 1, 1, 1, 1, 1, 1, 1, 1, 1, 1, 1, 1, 0, 1, 1, 1, 0, 1, 0, 1, 0, 1, 1, 1, 0, 1, 1, 1, 0, 1, 1, 1, 1, 1, 1, 1, 1, 1, 1, 1, 1, 1, 1, 1, 1, 1, 1, 1, 1, 1, 1, 1, 1, 0, 1, 1, 1, 0, 1, 0, 1, 0, 1, 1, 1, 0, 1, 1, 1, 0, 1, 1, 1, 1, 1, 1, 1, 1, 1, 1, 1, 1, 1, 1, 1, 1, 1, 1, 1, 1, 1, 1, 1, 1, 1, 1, 1, 1, 1, 1, 1, 1, 1, 1, 1, 1, 1, 1, 1, 1, 1, 1, 1, 1, 1, 1, 0, 0, 0, 0, 0, 0, 0, 0, 0, 0, 0, 0, 0, 0, 1, 1, 1, 1, 1, 1, 1, 1, 1, 1, 1, 1, 1, 1, 1, 1, 1, 1, 1, 1, 1, 1, 1, 1, 1, 1, 1, 1, 1, 1, 1, 1, 1, 1, 1, 1, 1, 1, 1, 1, 1, 1, 1, 1, 1, 1, 1, 1, 1, 1, 1, 1, 1, 1, 1, 1, 1, 1, 1, 1, 0, 0, 0, 0, 0, 0, 0, 0, 0, 0, 0, 0, 0, 0, 1, 1, 1, 1, 1, 1, 1, 1, 1, 1, 1, 1, 1, 1, 1, 1, 1, 1, 1, 1, 1, 1, 1, 1, 1, 1, 1, 1, 1, 1, 1, 1, 1, 1, 1, 1, 1, 1, 1, 1, 1, 1, 1, 1, 1, 1, 1, 1, 1, 1, 1, 1, 1, 1, 1, 1, 1, 1, 1, 1, 1, 1, 1, 1, 1, 1, 1, 1, 1, 1, 1, 1, 1, 1, 1, 1, 1, 1, 1, 1, 1, 1, 1, 1, 1, 1, 1, 1, 1, 1, 1, 1, 1, 1, 1, 1, 1, 1, 1, 1, 1, 1, 1, 1, 1, 1, 1, 1, 1, 1, 1, 1, 1, 1, 1, 1, 1, 1, 1, 1, 1, 1, 1, 1, 1, 1, 1, 1, 1, 1, 1, 1, 1, 1, 1, 1, 1, 1, 1, 1, 1, 1, 1, 1, 1, 1, 1, 1, 1, 1, 1, 1, 1, 1, 1, 1, 1, 1, 1, 1, 1, 1, 1, 1, 1, 1, 1, 1, 1, 1, 1, 1, 1, 1, 1, 1, 1, 1, 1, 1, 1, 1, 1, 1, 1, 1, 1, 1, 1, 1, 1, 1, 1, 1, 1, 1, 1, 1, 1, 1, 1, 1, 1, 1, 1, 1, 1, 1, 1, 1, 1, 1, 1, 1, 1, 1, 1, 1, 1, 1, 1, 1, 1, 1, 1, 1, 1, 1, 1, 1, 1, 1, 1, 1, 1, 1, 1, 1, 1, 1, 1, 1, 1, 1, 1, 1, 1, 1, 1, 1, 1, 1, 1, 1, 1, 1, 1, 1, 1, 1, 1, 1, 1, 1, 1, 1, 1, 1, 1, 1, 1, 1, 1, 1, 1, 1, 1, 1, 1, 1, 1, 1, 1, 1, 1, 1, 1, 1, 1, 1, 1, 1, 1, 1, 1, 1, 1, 1, 1, 1, 1, 1, 1, 1, 1, 1, 1, 1, 1, 1, 1, 1, 1, 1, 1, 1, 1, 1, 1, 1, 1, 1, 1, 1, 1, 1, 1, 1, 1, 1, 1, 1, 1, 1, 1, 1, 1, 1, 1, 1, 1, 1, 1, 1, 1, 1, 1, 1, 1, 1, 1, 1, 1, 1, 1, 1, 1, 1, 1, 1, 1, 1, 1, 1, 1, 1, 1, 1, 1, 1, 1, 1, 1, 1, 1, 1, 1, 1, 1, 1, 1, 1, 1, 1, 1, 1, 1, 1, 1, 1, 1, 1, 1, 1, 1, 1, 1, 1, 1, 1, 1, 1, 1, 1, 1, 1, 1, 1, 1, 1, 1, 1, 1, 1, 1, 1, 1, 1, 1, 1, 1, 1, 1, 1, 1, 1, 1, 1, 1, 1, 1, 1, 1, 1, 1, 1, 1, 1, 1, 1, 1, 1, 1, 1, 1, 1, 1, 1, 1, 1, 1, 1, 1, 1, 1, 1, 1, 1, 1, 1, 1, 1, 1, 1, 1, 1, 1, 1, 1, 1, 1, 1, 1, 1, 1, 1, 1, 1, 1, 1, 1, 1, 1, 1, 1, 1, 1, 1, 1, 1, 1, 1, 1, 1, 1, 1, 1])
me_sphere_001.polygons.foreach_set('material_index', [2, 2, 2, 2, 2, 2, 2, 2, 2, 2, 2, 2, 2, 2, 2, 2, 2, 2, 2, 2, 2, 2, 2, 2, 2, 2, 2, 2, 2, 2, 2, 2, 2, 2, 2, 2, 2, 2, 2, 2, 2, 2, 2, 2, 2, 2, 2, 2, 2, 2, 2, 2, 2, 2, 2, 2, 2, 2, 2, 2, 2, 2, 2, 2, 2, 2, 2, 2, 2, 2, 2, 2, 2, 2, 2, 2, 2, 2, 2, 2, 2, 2, 2, 2, 2, 2, 2, 2, 2, 2, 2, 2, 2, 2, 2, 2, 2, 2, 2, 2, 2, 2, 2, 2, 2, 2, 2, 2, 2, 2, 2, 2, 2, 2, 2, 2, 2, 2, 2, 2, 2, 2, 2, 2, 2, 2, 2, 2, 2, 2, 2, 2, 2, 2, 2, 2, 2, 2, 2, 2, 2, 2, 2, 2, 2, 2, 0, 0, 0, 0, 0, 0, 0, 0, 0, 0, 0, 0, 0, 0, 0, 0, 0, 0, 0, 0, 0, 0, 0, 0, 0, 0, 0, 0, 0, 0, 0, 0, 0, 0, 0, 0, 0, 0, 0, 0, 0, 0, 0, 0, 0, 0, 0, 0, 0, 0, 0, 0, 0, 0, 0, 0, 0, 0, 0, 0, 0, 0, 0, 0, 0, 0, 0, 0, 0, 0, 0, 0, 0, 0, 0, 0, 0, 0, 0, 0, 0, 0, 0, 0, 0, 0, 0, 0, 0, 0, 0, 0, 0, 0, 0, 0, 0, 0, 0, 0, 0, 0, 0, 0, 0, 0, 0, 0, 0, 0, 0, 0, 0, 0, 0, 0, 0, 0, 0, 0, 0, 0, 0, 0, 0, 0, 0, 0, 0, 0, 0, 0, 0, 0, 0, 0, 0, 0, 0, 0, 0, 0, 0, 0, 0, 0, 0, 0, 0, 0, 0, 0, 0, 0, 0, 0, 0, 0, 0, 0, 0, 0, 0, 0, 0, 0, 0, 0, 0, 0, 0, 0, 0, 0, 1, 1, 0, 1, 1, 0, 1, 1, 1, 1, 1, 1, 1, 1, 0, 1, 1, 0, 1, 1, 1, 1, 1, 1, 0, 0, 0, 0, 0, 0, 0, 0, 0, 0, 0, 0, 0, 0, 0, 0, 0, 0, 0, 0, 0, 0, 0, 0, 0, 0, 0, 0, 0, 0, 1, 0, 1, 1, 1, 1, 1, 1, 1, 1, 0, 1, 0, 1, 1, 1, 1, 1, 1, 1, 1, 0, 1, 1, 1, 1, 1, 1, 0, 1, 1, 0, 1, 1, 1, 1, 1, 1, 1, 0, 1, 1, 1, 1, 1, 1, 1, 0, 1, 0, 1, 1, 1, 1, 1, 1, 1, 1, 0, 1, 1, 1, 1, 1, 1, 1, 1, 1, 1, 1, 1, 1, 1, 1, 1, 0, 1, 1, 1, 1, 1, 1, 1, 1, 1, 1, 1, 1, 1, 1, 1, 0, 1, 1, 1, 0, 1, 1, 1, 1, 0, 1, 0, 1, 0, 1, 0, 1, 0, 1, 0, 0, 1, 0, 0, 1, 0, 1, 0, 0, 1, 0, 1, 0, 1, 0, 1, 0, 0, 1, 0, 0, 1, 0, 0, 1, 0, 1, 0, 1, 0, 1, 0, 0, 1, 0, 1, 0, 0, 1, 0, 0, 1, 0, 1, 0, 1, 0, 1, 0, 1, 0, 1, 0, 0, 1, 0, 0, 0, 1, 0, 0, 1, 0, 1, 0, 1, 0, 1, 2, 2, 2, 2, 2, 2, 2, 2, 2, 2, 2, 2, 2, 2, 2, 2, 2, 2, 2, 2, 2, 2, 2, 2, 2, 2, 2, 2, 2, 2, 2, 2, 2, 2, 2, 2, 2, 2, 2, 2, 2, 2, 2, 2, 2, 2, 2, 2, 2, 2, 2, 2, 2, 2, 2, 2, 2, 2, 2, 2, 1, 1, 1, 1, 1, 1, 1, 1, 1, 1, 1, 1, 1, 1, 1, 1, 1, 1, 1, 1, 2, 2, 2, 2, 2, 2, 2, 2, 2, 2, 2, 2, 2, 2, 2, 2, 2, 2, 2, 2, 2, 2, 2, 2, 2, 2, 2, 2, 2, 2, 2, 2, 2, 2, 2, 2, 2, 2, 2, 2, 1, 1, 1, 1, 1, 1, 1, 1, 1, 1, 1, 0, 1, 1, 1, 1, 1, 1, 1, 1, 1, 1, 1, 1, 1, 1, 1, 1, 1, 1, 1, 1, 1, 1, 1, 1, 1, 1, 1, 1, 0, 1, 0, 0, 0, 0, 0, 0, 0, 0, 0, 0, 0, 0, 0, 0, 0, 1])
_uv = me_sphere_001.uv_layers.new(name='UVMap')
_uv.uv.foreach_set('vector', [0.8017, 0.6251, 0.7951, 0.6229, 0.7949, 0.6243, 0.801, 0.6263, 0.8073, 0.6291, 0.8017, 0.6251, 0.801, 0.6263, 0.8063, 0.6301, 0.8113, 0.6347, 0.8073, 0.6291, 0.8063, 0.6301, 0.8101, 0.6353, 0.8135, 0.6413, 0.8113, 0.6347, 0.8101, 0.6353, 0.8121, 0.6415, 0.8135, 0.6482, 0.8135, 0.6413, 0.8121, 0.6415, 0.8121, 0.648, 0.8113, 0.6548, 0.8135, 0.6482, 0.8121, 0.648, 0.8101, 0.6542, 0.8073, 0.6604, 0.8113, 0.6548, 0.8101, 0.6542, 0.8063, 0.6594, 0.8017, 0.6645, 0.8073, 0.6604, 0.8063, 0.6594, 0.8011, 0.6632, 0.7951, 0.6666, 0.8017, 0.6645, 0.8011, 0.6632, 0.7949, 0.6652, 0.7882, 0.6666, 0.7951, 0.6666, 0.7949, 0.6652, 0.7884, 0.6652, 0.7816, 0.6645, 0.7882, 0.6666, 0.7884, 0.6652, 0.7822, 0.6632, 0.776, 0.6604, 0.7816, 0.6645, 0.7822, 0.6632, 0.777, 0.6594, 0.772, 0.6548, 0.776, 0.6604, 0.777, 0.6594, 0.7732, 0.6542, 0.7698, 0.6482, 0.772, 0.6548, 0.7732, 0.6542, 0.7712, 0.648, 0.7698, 0.6413, 0.7698, 0.6482, 0.7712, 0.648, 0.7712, 0.6415, 0.772, 0.6347, 0.7698, 0.6413, 0.7712, 0.6415, 0.7732, 0.6354, 0.776, 0.6291, 0.772, 0.6347, 0.7732, 0.6354, 0.777, 0.6301, 0.7816, 0.6251, 0.776, 0.6291, 0.777, 0.6301, 0.7822, 0.6263, 0.7882, 0.6229, 0.7816, 0.6251, 0.7822, 0.6263, 0.7884, 0.6243, 0.7951, 0.6229, 0.7882, 0.6229, 0.7884, 0.6243, 0.7949, 0.6243, 0.2348, 0.2617, 0.1736, 0.2069, 0.208, 0.2885, 0.2918, 0.313, 0.2348, 0.2617, 0.208, 0.2885, 0.2708, 0.334, 0.3479, 0.3636, 0.2918, 0.313, 0.2708, 0.334, 0.3325, 0.3789, 0.3633, 0.3482, 0.3129, 0.292, 0.2918, 0.313, 0.3479, 0.3636, 0.334, 0.271, 0.2883, 0.2083, 0.2616, 0.235, 0.3129, 0.292, 0.3129, 0.292, 0.2616, 0.235, 0.2348, 0.2617, 0.2918, 0.313, 0.2883, 0.2083, 0.2394, 0.1412, 0.2616, 0.235, 0.2616, 0.235, 0.2065, 0.1741, 0.2348, 0.2617, 0.2348, 0.2617, 0.208, 0.2885, 0.1736, 0.2069, 0.2918, 0.313, 0.2708, 0.334, 0.208, 0.2885, 0.2348, 0.2617, 0.3479, 0.3636, 0.3325, 0.3789, 0.2708, 0.334, 0.2918, 0.313, 0.3633, 0.3482, 0.3479, 0.3636, 0.2918, 0.313, 0.3129, 0.292, 0.334, 0.271, 0.3129, 0.292, 0.2616, 0.235, 0.2883, 0.2083, 0.3129, 0.292, 0.2918, 0.313, 0.2348, 0.2617, 0.2616, 0.235, 0.0, 0.0, 0.0, 0.0, 0.0, 0.0, 0.0, 0.0, 0.0, 0.0, 0.0, 0.0, 0.0, 0.0, 0.0, 0.0, 0.0, 0.0, 0.0, 0.0, 0.0, 0.0, 0.0, 0.0, 0.334, 0.271, 0.3129, 0.292, 0.0, 0.0, 0.0, 0.0, 0.0, 0.0, 0.0, 0.0, 0.0, 0.0, 0.0, 0.0, 0.2616, 0.235, 0.2348, 0.2617, 0.1736, 0.2069, 0.2883, 0.2083, 0.2616, 0.235, 0.2394, 0.1412, 0.334, 0.271, 0.0, 0.0, 0.0, 0.0, 0.3129, 0.292, 0.0, 0.0, 0.0, 0.0, 0.0, 0.0, 0.0, 0.0, 0.0, 0.0, 0.0, 0.0, 0.0, 0.0, 0.0, 0.0, 0.208, 0.2885, 0.208, 0.2885, 0.2708, 0.334, 0.2708, 0.334, 0.2708, 0.334, 0.2708, 0.334, 0.3325, 0.3789, 0.3325, 0.3789, 0.0, 0.0, 0.0, 0.0, 0.0, 0.0, 0.0, 0.0, 0.1736, 0.2069, 0.208, 0.2885, 0.208, 0.2885, 0.0, 0.0, 0.0, 0.0, 0.0, 0.0, 0.0, 0.0, 0.3325, 0.3789, 0.3479, 0.3636, 0.3479, 0.3636, 0.3325, 0.3789, 0.0, 0.0, 0.0, 0.0, 0.0, 0.0, 0.0, 0.0, 0.0, 0.0, 0.0, 0.0, 0.0, 0.0, 0.3479, 0.3636, 0.3633, 0.3482, 0.3633, 0.3482, 0.3479, 0.3636, 0.2883, 0.2083, 0.2883, 0.2083, 0.2394, 0.1412, 0.0, 0.0, 0.0, 0.0, 0.0, 0.0, 0.0, 0.0, 0.0, 0.0, 0.0, 0.0, 0.0, 0.0, 0.0, 0.0, 0.0, 0.0, 0.0, 0.0, 0.0, 0.0, 0.0, 0.0, 0.0, 0.0, 0.0, 0.0, 0.0, 0.0, 0.0, 0.0, 0.0, 0.0, 0.0, 0.0, 0.0, 0.0, 0.0, 0.0, 0.334, 0.271, 0.334, 0.271, 0.2883, 0.2083, 0.2883, 0.2083, 0.0, 0.0, 0.0, 0.0, 0.334, 0.271, 0.334, 0.271, 0.2348, 0.2617, 0.208, 0.2885, 0.1736, 0.2069, 0.2918, 0.313, 0.2708, 0.334, 0.208, 0.2885, 0.2348, 0.2617, 0.3479, 0.3636, 0.3325, 0.3789, 0.2708, 0.334, 0.2918, 0.313, 0.3633, 0.3482, 0.3479, 0.3636, 0.2918, 0.313, 0.3129, 0.292, 0.334, 0.271, 0.3129, 0.292, 0.2616, 0.235, 0.2883, 0.2083, 0.3129, 0.292, 0.2918, 0.313, 0.2348, 0.2617, 0.2616, 0.235, 0.2883, 0.2083, 0.2616, 0.235, 0.2394, 0.1412, 0.2616, 0.235, 0.2348, 0.2617, 0.1736, 0.2069, 0.2348, 0.2617, 0.1736, 0.2069, 0.208, 0.2885, 0.2918, 0.313, 0.2348, 0.2617, 0.208, 0.2885, 0.2708, 0.334, 0.3479, 0.3636, 0.2918, 0.313, 0.2708, 0.334, 0.3325, 0.3789, 0.3633, 0.3482, 0.3129, 0.292, 0.2918, 0.313, 0.3479, 0.3636, 0.334, 0.271, 0.2883, 0.2083, 0.2616, 0.235, 0.3129, 0.292, 0.3129, 0.292, 0.2616, 0.235, 0.2348, 0.2617, 0.2918, 0.313, 0.0, 0.0, 0.0, 0.0, 0.0, 0.0, 0.0, 0.0, 0.0, 0.0, 0.0, 0.0, 0.0, 0.0, 0.0, 0.0, 0.0, 0.0, 0.0, 0.0, 0.0, 0.0, 0.0, 0.0, 0.334, 0.271, 0.0, 0.0, 0.0, 0.0, 0.3129, 0.292, 0.0, 0.0, 0.0, 0.0, 0.0, 0.0, 0.0, 0.0, 0.2616, 0.235, 0.2065, 0.1741, 0.2348, 0.2617, 0.2883, 0.2083, 0.2394, 0.1412, 0.2616, 0.235, 0.334, 0.271, 0.3129, 0.292, 0.0, 0.0, 0.0, 0.0, 0.0, 0.0, 0.0, 0.0, 0.0, 0.0, 0.0, 0.0, 0.0, 0.0, 0.0, 0.0, 0.0, 0.0, 0.0, 0.0, 0.208, 0.2885, 0.2708, 0.334, 0.2708, 0.334, 0.208, 0.2885, 0.2708, 0.334, 0.3325, 0.3789, 0.3325, 0.3789, 0.2708, 0.334, 0.0, 0.0, 0.0, 0.0, 0.0, 0.0, 0.0, 0.0, 0.1736, 0.2069, 0.208, 0.2885, 0.208, 0.2885, 0.0, 0.0, 0.0, 0.0, 0.0, 0.0, 0.0, 0.0, 0.3325, 0.3789, 0.3325, 0.3789, 0.3479, 0.3636, 0.3479, 0.3636, 0.0, 0.0, 0.0, 0.0, 0.0, 0.0, 0.0, 0.0, 0.0, 0.0, 0.0, 0.0, 0.0, 0.0, 0.3479, 0.3636, 0.3479, 0.3636, 0.3633, 0.3482, 0.3633, 0.3482, 0.2883, 0.2083, 0.2394, 0.1412, 0.2883, 0.2083, 0.0, 0.0, 0.0, 0.0, 0.0, 0.0, 0.0, 0.0, 0.0, 0.0, 0.0, 0.0, 0.0, 0.0, 0.0, 0.0, 0.0, 0.0, 0.0, 0.0, 0.0, 0.0, 0.0, 0.0, 0.0, 0.0, 0.0, 0.0, 0.0, 0.0, 0.0, 0.0, 0.0, 0.0, 0.0, 0.0, 0.0, 0.0, 0.0, 0.0, 0.334, 0.271, 0.2883, 0.2083, 0.2883, 0.2083, 0.334, 0.271, 0.0, 0.0, 0.334, 0.271, 0.334, 0.271, 0.0, 0.0, 0.777, 0.6301, 0.7732, 0.6354, 0.3325, 0.3789, 0.3479, 0.3636, 0.7822, 0.6632, 0.0, 0.0, 0.0, 0.0, 0.777, 0.6594, 0.0, 0.0, 0.0, 0.0, 0.7884, 0.6243, 0.7822, 0.6263, 0.8063, 0.6301, 0.801, 0.6263, 0.0, 0.0, 0.3633, 0.3482, 0.7732, 0.6542, 0.777, 0.6594, 0.0, 0.0, 0.0, 0.0, 0.7949, 0.6652, 0.8011, 0.6632, 0.0, 0.0, 0.0, 0.0, 0.0, 0.0, 0.0, 0.0, 0.7822, 0.6632, 0.7884, 0.6652, 0.3633, 0.3482, 0.3479, 0.3636, 0.8101, 0.6353, 0.8063, 0.6301, 0.7712, 0.648, 0.7732, 0.6542, 0.0, 0.0, 0.0, 0.0, 0.8063, 0.6594, 0.0, 0.0, 0.0, 0.0, 0.8011, 0.6632, 0.3479, 0.3636, 0.0, 0.0, 0.8121, 0.6415, 0.8101, 0.6353, 0.7712, 0.648, 0.0, 0.0, 0.0, 0.0, 0.7712, 0.6415, 0.8121, 0.6415, 0.0, 0.0, 0.0, 0.0, 0.8121, 0.648, 0.7732, 0.6354, 0.7712, 0.6415, 0.0, 0.0, 0.0, 0.0, 0.7884, 0.6243, 0.0, 0.0, 0.0, 0.0, 0.7949, 0.6243, 0.801, 0.6263, 0.7949, 0.6243, 0.0, 0.0, 0.0, 0.0, 0.8101, 0.6542, 0.8121, 0.648, 0.0, 0.0, 0.0, 0.0, 0.7884, 0.6652, 0.7949, 0.6652, 0.0, 0.0, 0.0, 0.0, 0.7822, 0.6263, 0.777, 0.6301, 0.3479, 0.3636, 0.0, 0.0, 0.8101, 0.6542, 0.0, 0.0, 0.0, 0.0, 0.8063, 0.6594, 0.772, 0.6347, 0.0, 0.0, 0.0, 0.0, 0.7698, 0.6413, 0.7698, 0.6482, 0.7698, 0.6413, 0.0, 0.0, 0.0, 0.0, 0.7698, 0.6482, 0.0, 0.0, 0.0, 0.0, 0.772, 0.6548, 0.772, 0.6548, 0.0, 0.0, 0.0, 0.0, 0.776, 0.6604, 0.7816, 0.6645, 0.776, 0.6604, 0.0, 0.0, 0.0, 0.0, 0.7882, 0.6666, 0.7816, 0.6645, 0.0, 0.0, 0.0, 0.0, 0.0, 0.0, 0.0, 0.0, 0.7951, 0.6666, 0.7882, 0.6666, 0.7951, 0.6666, 0.0, 0.0, 0.0, 0.0, 0.8017, 0.6645, 0.8073, 0.6604, 0.8017, 0.6645, 0.0, 0.0, 0.0, 0.0, 0.8113, 0.6548, 0.8073, 0.6604, 0.0, 0.0, 0.0, 0.0, 0.8113, 0.6548, 0.0, 0.0, 0.0, 0.0, 0.8135, 0.6482, 0.8135, 0.6413, 0.8135, 0.6482, 0.0, 0.0, 0.0, 0.0, 0.8113, 0.6347, 0.8135, 0.6413, 0.3325, 0.3789, 0.3479, 0.3636, 0.8073, 0.6291, 0.8113, 0.6347, 0.3479, 0.3636, 0.3633, 0.3482, 0.3633, 0.3482, 0.0, 0.0, 0.8017, 0.6251, 0.8073, 0.6291, 0.8017, 0.6251, 0.0, 0.0, 0.0, 0.0, 0.7951, 0.6229, 0.7882, 0.6229, 0.7951, 0.6229, 0.0, 0.0, 0.0, 0.0, 0.7816, 0.6251, 0.7882, 0.6229, 0.0, 0.0, 0.0, 0.0, 0.0, 0.0, 0.3479, 0.3636, 0.776, 0.6291, 0.7816, 0.6251, 0.3479, 0.3636, 0.0, 0.0, 0.772, 0.6347, 0.776, 0.6291, 0.0, 0.0, 0.0, 0.0, 0.0, 0.0, 0.0, 0.0, 0.0, 0.0, 0.0, 0.0, 0.0, 0.0, 0.0, 0.0, 0.0, 0.0, 0.0, 0.0, 0.0, 0.0, 0.0, 0.0, 0.0, 0.0, 0.0, 0.0, 0.0, 0.0, 0.0, 0.0, 0.0, 0.0, 0.0, 0.0, 0.0, 0.0, 0.0, 0.0, 0.0, 0.0, 0.0, 0.0, 0.0, 0.0, 0.0, 0.0, 0.0, 0.0, 0.0, 0.0, 0.0, 0.0, 0.0, 0.0, 0.0, 0.0, 0.0, 0.0, 0.0, 0.0, 0.0, 0.0, 0.0, 0.0, 0.0, 0.0, 0.0, 0.0, 0.0, 0.0, 0.0, 0.0, 0.0, 0.0, 0.0, 0.0, 0.0, 0.0, 0.0, 0.0, 0.0, 0.0, 0.0, 0.0, 0.0, 0.0, 0.0, 0.0, 0.0, 0.0, 0.0, 0.0, 0.0, 0.0, 0.0, 0.0, 0.0, 0.0, 0.0, 0.0, 0.0, 0.0, 0.0, 0.0, 0.0, 0.0, 0.0, 0.0, 0.0, 0.0, 0.0, 0.0, 0.0, 0.0, 0.0, 0.0, 0.0, 0.0, 0.0, 0.0, 0.0, 0.0, 0.0, 0.0, 0.0, 0.0, 0.0, 0.0, 0.0, 0.0, 0.0, 0.0, 0.0, 0.0, 0.0, 0.0, 0.0, 0.0, 0.0, 0.0, 0.0, 0.0, 0.0, 0.0, 0.0, 0.0, 0.0, 0.0, 0.0, 0.0, 0.0, 0.0, 0.0, 0.0, 0.0, 0.0, 0.0, 0.0, 0.0, 0.0, 0.0, 0.0, 0.0, 0.0, 0.0, 0.0, 0.0, 0.0, 0.0, 0.0, 0.0, 0.0, 0.0, 0.0, 0.0, 0.0, 0.0, 0.0, 0.0, 0.0, 0.0, 0.0, 0.0, 0.0, 0.0, 0.0, 0.0, 0.0, 0.0, 0.0, 0.0, 0.0, 0.0, 0.0, 0.0, 0.0, 0.0, 0.0, 0.0, 0.0, 0.0, 0.0, 0.0, 0.0, 0.0, 0.0, 0.0, 0.0, 0.0, 0.0, 0.0, 0.0, 0.0, 0.0, 0.0, 0.0, 0.0, 0.0, 0.0, 0.0, 0.0, 0.0, 0.0, 0.0, 0.0, 0.0, 0.0, 0.0, 0.0, 0.0, 0.0, 0.0, 0.0, 0.0, 0.0, 0.0, 0.0, 0.0, 0.0, 0.0, 0.0, 0.0, 0.0, 0.0, 0.0, 0.0, 0.0, 0.0, 0.0, 0.0, 0.0, 0.0, 0.0, 0.0, 0.0, 0.0, 0.0, 0.0, 0.0, 0.0, 0.0, 0.0, 0.0, 0.0, 0.0, 0.0, 0.0, 0.0, 0.0, 0.0, 0.0, 0.0, 0.0, 0.0, 0.0, 0.0, 0.0, 0.0, 0.0, 0.0, 0.0, 0.0, 0.0, 0.0, 0.0, 0.0, 0.0, 0.0, 0.0, 0.0, 0.0, 0.0, 0.0, 0.0, 0.0, 0.0, 0.0, 0.0, 0.0, 0.0, 0.0, 0.0, 0.0, 0.0, 0.0, 0.0, 0.0, 0.0, 0.0, 0.0, 0.0, 0.0, 0.0, 0.0, 0.0, 0.0, 0.0, 0.0, 0.0, 0.0, 0.0, 0.0, 0.0, 0.0, 0.0, 0.0, 0.0, 0.0, 0.0, 0.0, 0.0, 0.0, 0.0, 0.0, 0.0, 0.0, 0.0, 0.0, 0.0, 0.0, 0.0, 0.0, 0.0, 0.0, 0.0, 0.0, 0.0, 0.0, 0.0, 0.0, 0.0, 0.0, 0.0, 0.0, 0.0, 0.0, 0.0, 0.0, 0.0, 0.0, 0.0, 0.0, 0.0, 0.0, 0.0, 0.0, 0.0, 0.0, 0.0, 0.0, 0.0, 0.0, 0.0, 0.0, 0.0, 0.0, 0.0, 0.0, 0.0, 0.0, 0.0, 0.0, 0.0, 0.0, 0.0, 0.0, 0.0, 0.0, 0.0, 0.0, 0.0, 0.0, 0.0, 0.0, 0.0, 0.0, 0.0, 0.0, 0.0, 0.0, 0.0, 0.0, 0.0, 0.0, 0.0, 0.0, 0.0, 0.0, 0.0, 0.0, 0.0, 0.0, 0.0, 0.0, 0.0, 0.0, 0.0, 0.0, 0.0, 0.0, 0.0, 0.0, 0.0, 0.0, 0.0, 0.0, 0.0, 0.0, 0.0, 0.0, 0.0, 0.0, 0.0, 0.0, 0.0, 0.0, 0.0, 0.0, 0.0, 0.0, 0.0, 0.0, 0.0, 0.0, 0.0, 0.0, 0.0, 0.0, 0.0, 0.0, 0.0, 0.0, 0.0, 0.0, 0.0, 0.0, 0.0, 0.0, 0.0, 0.0, 0.0, 0.0, 0.0, 0.0, 0.0, 0.0, 0.0, 0.0, 0.0, 0.0, 0.0, 0.0, 0.0, 0.0, 0.0, 0.0, 0.0, 0.0, 0.0, 0.0, 0.0, 0.0, 0.0, 0.0, 0.0, 0.0, 0.0, 0.0, 0.0, 0.0, 0.0, 0.0, 0.0, 0.0, 0.0, 0.0, 0.0, 0.0, 0.0, 0.0, 0.0, 0.0, 0.0, 0.0, 0.0, 0.0, 0.0, 0.0, 0.0, 0.0, 0.0, 0.0, 0.0, 0.0, 0.0, 0.0, 0.0, 0.0, 0.0, 0.0, 0.0, 0.0, 0.0, 0.0, 0.0, 0.0, 0.0, 0.0, 0.0, 0.0, 0.0, 0.0, 0.0, 0.0, 0.0, 0.0, 0.0, 0.0, 0.0, 0.0, 0.0, 0.0, 0.0, 0.0, 0.0, 0.0, 0.0, 0.0, 0.0, 0.0, 0.0, 0.0, 0.0, 0.0, 0.0, 0.0, 0.0, 0.0, 0.0, 0.0, 0.0, 0.0, 0.0, 0.0, 0.0, 0.0, 0.0, 0.0, 0.0, 0.0, 0.0, 0.0, 0.0, 0.0, 0.0, 0.0, 0.0, 0.0, 0.0, 0.0, 0.0, 0.0, 0.0, 0.0, 0.0, 0.0, 0.0, 0.0, 0.0, 0.0, 0.0, 0.0, 0.0, 0.0, 0.0, 0.0, 0.0, 0.0, 0.0, 0.0, 0.0, 0.0, 0.0, 0.0, 0.0, 0.0, 0.0, 0.0, 0.0, 0.0, 0.0, 0.0, 0.0, 0.0, 0.0, 0.0, 0.0, 0.0, 0.0, 0.0, 0.0, 0.0, 0.0, 0.0, 0.0, 0.0, 0.0, 0.0, 0.0, 0.0, 0.0, 0.0, 0.0, 0.0, 0.0, 0.0, 0.0, 0.0, 0.0, 0.0, 0.0, 0.0, 0.0, 0.0, 0.0, 0.0, 0.0, 0.0, 0.0, 0.0, 0.0, 0.0, 0.0, 0.0, 0.0, 0.0, 0.0, 0.0, 0.0, 0.0, 0.0, 0.0, 0.0, 0.0, 0.0, 0.0, 0.0, 0.0, 0.0, 0.0, 0.0, 0.0, 0.0, 0.0, 0.0, 0.0, 0.0, 0.0, 0.7419, 0.788, 0.7394, 0.7782, 0.7466, 0.7737, 0.7537, 0.781, 0.0, 0.0, 0.0, 0.0, 0.0, 0.0, 0.7451, 0.8014, 0.7419, 0.788, 0.7537, 0.781, 0.7632, 0.791, 0.7394, 0.7782, 0.7371, 0.7701, 0.7406, 0.7679, 0.7466, 0.7737, 0.7537, 0.781, 0.7466, 0.7737, 0.7506, 0.7662, 0.7604, 0.769, 0.0, 0.0, 0.0, 0.0, 0.0, 0.0, 0.7632, 0.791, 0.7537, 0.781, 0.7604, 0.769, 0.7736, 0.7729, 0.7466, 0.7737, 0.7406, 0.7679, 0.7424, 0.7642, 0.7506, 0.7662, 0.7736, 0.7729, 0.7604, 0.769, 0.7602, 0.7553, 0.7736, 0.7521, 0.7506, 0.7662, 0.7424, 0.7642, 0.7423, 0.76, 0.7504, 0.7578, 0.7604, 0.769, 0.7506, 0.7662, 0.7504, 0.7578, 0.7602, 0.7553, 0.0, 0.0, 0.0, 0.0, 0.0, 0.0, 0.7504, 0.7578, 0.7423, 0.76, 0.74, 0.7566, 0.7459, 0.7505, 0.7602, 0.7553, 0.7504, 0.7578, 0.7459, 0.7505, 0.7532, 0.7435, 0.0, 0.0, 0.0, 0.0, 0.0, 0.0, 0.7736, 0.7521, 0.7602, 0.7553, 0.7532, 0.7435, 0.7632, 0.734, 0.7532, 0.7435, 0.7459, 0.7505, 0.7384, 0.7465, 0.7412, 0.7368, 0.0, 0.0, 0.0, 0.0, 0.0, 0.0, 0.7632, 0.734, 0.7532, 0.7435, 0.7412, 0.7368, 0.7452, 0.7236, 0.7459, 0.7505, 0.74, 0.7566, 0.7364, 0.7547, 0.7384, 0.7465, 0.0, 0.0, 0.0, 0.0, 0.0, 0.0, 0.7452, 0.7236, 0.7412, 0.7368, 0.7275, 0.737, 0.7243, 0.7235, 0.7384, 0.7465, 0.7364, 0.7547, 0.7323, 0.7549, 0.73, 0.7468, 0.7412, 0.7368, 0.7384, 0.7465, 0.73, 0.7468, 0.7275, 0.737, 0.7243, 0.7235, 0.7275, 0.737, 0.7157, 0.744, 0.7062, 0.734, 0.73, 0.7468, 0.7323, 0.7549, 0.7288, 0.7572, 0.7227, 0.7513, 0.7275, 0.737, 0.73, 0.7468, 0.7227, 0.7513, 0.7157, 0.744, 0.0, 0.0, 0.0, 0.0, 0.0, 0.0, 0.7157, 0.744, 0.7227, 0.7513, 0.7187, 0.7588, 0.709, 0.756, 0.0, 0.0, 0.0, 0.0, 0.0, 0.0, 0.7062, 0.734, 0.7157, 0.744, 0.709, 0.756, 0.6957, 0.7521, 0.7227, 0.7513, 0.7288, 0.7572, 0.7269, 0.7608, 0.7187, 0.7588, 0.709, 0.756, 0.7187, 0.7588, 0.719, 0.7673, 0.7092, 0.7697, 0.0, 0.0, 0.0, 0.0, 0.0, 0.0, 0.6957, 0.7521, 0.709, 0.756, 0.7092, 0.7697, 0.6957, 0.7729, 0.7187, 0.7588, 0.7269, 0.7608, 0.7271, 0.765, 0.719, 0.7673, 0.0, 0.0, 0.0, 0.0, 0.0, 0.0, 0.0, 0.0, 0.0, 0.0, 0.0, 0.0, 0.6957, 0.7729, 0.7092, 0.7697, 0.7162, 0.7815, 0.7062, 0.791, 0.719, 0.7673, 0.7271, 0.765, 0.7294, 0.7684, 0.7235, 0.7745, 0.0, 0.0, 0.0, 0.0, 0.0, 0.0, 0.0, 0.0, 0.0, 0.0, 0.0, 0.0, 0.7092, 0.7697, 0.719, 0.7673, 0.7235, 0.7745, 0.7162, 0.7815, 0.0, 0.0, 0.0, 0.0, 0.0, 0.0, 0.7062, 0.791, 0.7162, 0.7815, 0.7282, 0.7882, 0.7243, 0.8015, 0.7235, 0.7745, 0.7294, 0.7684, 0.733, 0.7703, 0.731, 0.7785, 0.0, 0.0, 0.0, 0.0, 0.0, 0.0, 0.0, 0.0, 0.0, 0.0, 0.0, 0.0, 0.7162, 0.7815, 0.7235, 0.7745, 0.731, 0.7785, 0.7282, 0.7882, 0.0, 0.0, 0.0, 0.0, 0.0, 0.0, 0.0, 0.0, 0.0, 0.0, 0.0, 0.0, 0.0, 0.0, 0.0, 0.0, 0.0, 0.0, 0.0, 0.0, 0.0, 0.0, 0.0, 0.0, 0.0, 0.0, 0.0, 0.0, 0.0, 0.0, 0.7282, 0.7882, 0.731, 0.7785, 0.7394, 0.7782, 0.7419, 0.788, 0.0, 0.0, 0.0, 0.0, 0.0, 0.0, 0.0, 0.0, 0.0, 0.0, 0.0, 0.0, 0.0, 0.0, 0.0, 0.0, 0.0, 0.0, 0.7243, 0.8015, 0.7282, 0.7882, 0.7419, 0.788, 0.7451, 0.8014, 0.731, 0.7785, 0.733, 0.7703, 0.7371, 0.7701, 0.7394, 0.7782, 0.8217, 0.6646, 0.8242, 0.6574, 0.8307, 0.6585, 0.8276, 0.6677, 0.7923, 0.669, 0.7975, 0.6708, 0.7963, 0.677, 0.7893, 0.6746, 0.7893, 0.6746, 0.7963, 0.677, 0.7952, 0.6834, 0.7863, 0.6804, 0.7847, 0.6613, 0.7879, 0.6657, 0.7833, 0.6702, 0.779, 0.6641, 0.779, 0.6641, 0.7833, 0.6702, 0.7787, 0.6747, 0.7732, 0.667, 0.783, 0.6561, 0.7847, 0.6613, 0.779, 0.6641, 0.7767, 0.6569, 0.7767, 0.6569, 0.779, 0.6641, 0.7732, 0.667, 0.7703, 0.6579, 0.7734, 0.6394, 0.7704, 0.6484, 0.7636, 0.6472, 0.7673, 0.6362, 0.8178, 0.6508, 0.8161, 0.6455, 0.8219, 0.6427, 0.8242, 0.6499, 0.7952, 0.6834, 0.8047, 0.6836, 0.8057, 0.6904, 0.7941, 0.6902, 0.8242, 0.6499, 0.8219, 0.6427, 0.8277, 0.6397, 0.8307, 0.6488, 0.8161, 0.6455, 0.8129, 0.6411, 0.8175, 0.6366, 0.8219, 0.6427, 0.8219, 0.6427, 0.8175, 0.6366, 0.8221, 0.632, 0.8277, 0.6397, 0.803, 0.6708, 0.8082, 0.6692, 0.811, 0.675, 0.8038, 0.6771, 0.8038, 0.6771, 0.811, 0.675, 0.8138, 0.6808, 0.8047, 0.6836, 0.7881, 0.641, 0.7848, 0.6454, 0.7792, 0.6424, 0.7836, 0.6364, 0.7836, 0.6364, 0.7792, 0.6424, 0.7734, 0.6394, 0.779, 0.6318, 0.7925, 0.6378, 0.7881, 0.641, 0.7836, 0.6364, 0.7897, 0.632, 0.7897, 0.632, 0.7836, 0.6364, 0.779, 0.6318, 0.7867, 0.6262, 0.8144, 0.6263, 0.8053, 0.6234, 0.8064, 0.6165, 0.8176, 0.6201, 0.8178, 0.6563, 0.8178, 0.6508, 0.8242, 0.6499, 0.8242, 0.6574, 0.8242, 0.6574, 0.8242, 0.6499, 0.8307, 0.6488, 0.8307, 0.6585, 0.8127, 0.666, 0.816, 0.6616, 0.8217, 0.6646, 0.8171, 0.6707, 0.8171, 0.6707, 0.8217, 0.6646, 0.8276, 0.6677, 0.8217, 0.6755, 0.8082, 0.6692, 0.8127, 0.666, 0.8171, 0.6707, 0.811, 0.675, 0.811, 0.675, 0.8171, 0.6707, 0.8217, 0.6755, 0.8138, 0.6808, 0.8376, 0.6477, 0.834, 0.6365, 0.8357, 0.6357, 0.8395, 0.6474, 0.8234, 0.7008, 0.808, 0.7056, 0.8076, 0.703, 0.8223, 0.6985, 0.7704, 0.6484, 0.7703, 0.6579, 0.7635, 0.6589, 0.7636, 0.6472, 0.8246, 0.606, 0.8381, 0.6158, 0.8362, 0.6177, 0.8234, 0.6084, 0.853, 0.6451, 0.853, 0.6617, 0.8504, 0.6612, 0.8504, 0.6455, 0.8221, 0.632, 0.8144, 0.6263, 0.8176, 0.6201, 0.8271, 0.627, 0.7673, 0.6362, 0.7636, 0.6472, 0.7616, 0.6469, 0.7656, 0.6354, 0.7636, 0.6472, 0.7635, 0.6589, 0.7616, 0.6592, 0.7616, 0.6469, 0.7831, 0.6865, 0.7941, 0.6902, 0.7938, 0.6921, 0.7822, 0.6882, 0.7536, 0.6292, 0.7631, 0.6159, 0.7649, 0.6178, 0.7559, 0.6304, 0.7742, 0.6269, 0.7673, 0.6362, 0.7656, 0.6354, 0.7728, 0.6255, 0.8378, 0.6595, 0.8376, 0.6477, 0.8395, 0.6474, 0.8398, 0.6598, 0.7836, 0.6201, 0.7742, 0.6269, 0.7728, 0.6255, 0.7827, 0.6183, 0.7947, 0.6165, 0.7836, 0.6201, 0.7827, 0.6183, 0.7944, 0.6145, 0.8276, 0.6677, 0.8307, 0.6585, 0.8378, 0.6595, 0.8339, 0.671, 0.7764, 0.6062, 0.7921, 0.6009, 0.7925, 0.6035, 0.7776, 0.6086, 0.7476, 0.6612, 0.7484, 0.6446, 0.751, 0.6451, 0.7502, 0.6609, 0.7863, 0.6804, 0.7952, 0.6834, 0.7941, 0.6902, 0.7831, 0.6865, 0.7916, 0.7055, 0.776, 0.7004, 0.7772, 0.698, 0.7921, 0.7029, 0.808, 0.7056, 0.7916, 0.7055, 0.7921, 0.7029, 0.8076, 0.703, 0.8265, 0.6808, 0.8339, 0.671, 0.8357, 0.6719, 0.8278, 0.6822, 0.8381, 0.6158, 0.8479, 0.6293, 0.8455, 0.6305, 0.8362, 0.6177, 0.8064, 0.6165, 0.7947, 0.6165, 0.7944, 0.6145, 0.8067, 0.6145, 0.8168, 0.6871, 0.8265, 0.6808, 0.8278, 0.6822, 0.8176, 0.6889, 0.7732, 0.667, 0.7787, 0.6747, 0.7737, 0.6796, 0.767, 0.6701, 0.7703, 0.6579, 0.7732, 0.667, 0.767, 0.6701, 0.7635, 0.6589, 0.8307, 0.6488, 0.8277, 0.6397, 0.834, 0.6365, 0.8376, 0.6477, 0.8277, 0.6397, 0.8221, 0.632, 0.8271, 0.627, 0.834, 0.6365, 0.8047, 0.6836, 0.8138, 0.6808, 0.8168, 0.6871, 0.8057, 0.6904, 0.779, 0.6318, 0.7734, 0.6394, 0.7673, 0.6362, 0.7742, 0.6269, 0.7867, 0.6262, 0.779, 0.6318, 0.7742, 0.6269, 0.7836, 0.6201, 0.8307, 0.6585, 0.8307, 0.6488, 0.8376, 0.6477, 0.8378, 0.6595, 0.8217, 0.6755, 0.8276, 0.6677, 0.8339, 0.671, 0.8265, 0.6808, 0.8138, 0.6808, 0.8217, 0.6755, 0.8265, 0.6808, 0.8168, 0.6871, 0.816, 0.6616, 0.8178, 0.6563, 0.8242, 0.6574, 0.8217, 0.6646, 0.8175, 0.6366, 0.8114, 0.6321, 0.8144, 0.6263, 0.8221, 0.632, 0.8053, 0.6234, 0.7958, 0.6233, 0.7947, 0.6165, 0.8064, 0.6165, 0.8129, 0.6411, 0.8085, 0.6378, 0.8114, 0.6321, 0.8175, 0.6366, 0.7768, 0.6495, 0.7767, 0.6569, 0.7703, 0.6579, 0.7704, 0.6484, 0.7831, 0.6506, 0.783, 0.6561, 0.7767, 0.6569, 0.7768, 0.6495, 0.8114, 0.6321, 0.8043, 0.6298, 0.8053, 0.6234, 0.8144, 0.6263, 0.8085, 0.6378, 0.8032, 0.6361, 0.8043, 0.6298, 0.8114, 0.6321, 0.7963, 0.677, 0.8038, 0.6771, 0.8047, 0.6836, 0.7952, 0.6834, 0.7975, 0.6708, 0.803, 0.6708, 0.8038, 0.6771, 0.7963, 0.677, 0.7792, 0.6424, 0.7768, 0.6495, 0.7704, 0.6484, 0.7734, 0.6394, 0.7958, 0.6233, 0.7867, 0.6262, 0.7836, 0.6201, 0.7947, 0.6165, 0.7848, 0.6454, 0.7831, 0.6506, 0.7768, 0.6495, 0.7792, 0.6424, 0.8043, 0.6298, 0.7968, 0.6298, 0.7958, 0.6233, 0.8053, 0.6234, 0.7787, 0.6747, 0.7863, 0.6804, 0.7831, 0.6865, 0.7737, 0.6796, 0.8032, 0.6361, 0.7977, 0.6361, 0.7968, 0.6298, 0.8043, 0.6298, 0.7968, 0.6298, 0.7897, 0.632, 0.7867, 0.6262, 0.7958, 0.6233, 0.7977, 0.6361, 0.7925, 0.6378, 0.7897, 0.632, 0.7968, 0.6298, 0.7833, 0.6702, 0.7893, 0.6746, 0.7863, 0.6804, 0.7787, 0.6747, 0.7879, 0.6657, 0.7923, 0.669, 0.7893, 0.6746, 0.7833, 0.6702, 0.7927, 0.6371, 0.7922, 0.641, 0.791, 0.641, 0.7903, 0.6371, 0.2879, 0.7952, 0.389, 0.8468, 0.3635, 0.9258, 0.2393, 0.8625, 0.7934, 0.633, 0.7927, 0.6371, 0.7903, 0.6371, 0.7897, 0.633, 0.7942, 0.6284, 0.7934, 0.633, 0.7897, 0.633, 0.789, 0.6284, 0.7922, 0.641, 0.7916, 0.6448, 0.791, 0.641, 0.7951, 0.6229, 0.7942, 0.6284, 0.789, 0.6284, 0.7882, 0.6229, 0.789, 0.6284, 0.7897, 0.633, 0.7861, 0.6342, 0.7841, 0.63, 0.791, 0.641, 0.7916, 0.6448, 0.7898, 0.6414, 0.7882, 0.6229, 0.789, 0.6284, 0.7841, 0.63, 0.7816, 0.6251, 0.7903, 0.6371, 0.791, 0.641, 0.7898, 0.6414, 0.788, 0.6379, 0.389, 0.8468, 0.5011, 0.8646, 0.5013, 0.9476, 0.3635, 0.9258, 0.7897, 0.633, 0.7903, 0.6371, 0.788, 0.6379, 0.7861, 0.6342, 0.6132, 0.8469, 0.7143, 0.7955, 0.7632, 0.8625, 0.639, 0.9258, 0.7861, 0.6342, 0.788, 0.6379, 0.7861, 0.6394, 0.7832, 0.6364, 0.7841, 0.63, 0.7861, 0.6342, 0.7832, 0.6364, 0.7799, 0.6331, 0.7898, 0.6414, 0.7916, 0.6448, 0.7889, 0.6421, 0.7816, 0.6251, 0.7841, 0.63, 0.7799, 0.6331, 0.776, 0.6291, 0.788, 0.6379, 0.7898, 0.6414, 0.7889, 0.6421, 0.7861, 0.6394, 0.7889, 0.6421, 0.7916, 0.6448, 0.7882, 0.6431, 0.776, 0.6291, 0.7799, 0.6331, 0.7768, 0.6373, 0.772, 0.6347, 0.7861, 0.6394, 0.7889, 0.6421, 0.7882, 0.6431, 0.7847, 0.6414, 0.7147, 0.2088, 0.6138, 0.157, 0.6395, 0.07837, 0.7634, 0.1417, 0.7832, 0.6364, 0.7861, 0.6394, 0.7847, 0.6414, 0.781, 0.6394, 0.7799, 0.6331, 0.7832, 0.6364, 0.781, 0.6394, 0.7768, 0.6373, 0.7768, 0.6373, 0.781, 0.6394, 0.7799, 0.643, 0.7752, 0.6422, 0.7882, 0.6431, 0.7916, 0.6448, 0.7879, 0.6442, 0.772, 0.6347, 0.7768, 0.6373, 0.7752, 0.6422, 0.7698, 0.6413, 0.7847, 0.6414, 0.7882, 0.6431, 0.7879, 0.6442, 0.784, 0.6437, 0.6138, 0.157, 0.5017, 0.1394, 0.5018, 0.05614, 0.6395, 0.07837, 0.781, 0.6394, 0.7847, 0.6414, 0.784, 0.6437, 0.7799, 0.643, 0.784, 0.6437, 0.7879, 0.6442, 0.7879, 0.6454, 0.784, 0.6461, 0.2077, 0.7149, 0.2879, 0.7952, 0.2393, 0.8625, 0.1407, 0.7639, 0.7799, 0.643, 0.784, 0.6437, 0.784, 0.6461, 0.7799, 0.6467, 0.7752, 0.6422, 0.7799, 0.643, 0.7799, 0.6467, 0.7753, 0.6474, 0.7879, 0.6442, 0.7916, 0.6448, 0.7879, 0.6454, 0.7698, 0.6413, 0.7752, 0.6422, 0.7753, 0.6474, 0.7698, 0.6482, 0.7879, 0.6454, 0.7916, 0.6448, 0.7883, 0.6466, 0.7698, 0.6482, 0.7753, 0.6474, 0.7769, 0.6523, 0.772, 0.6548, 0.784, 0.6461, 0.7879, 0.6454, 0.7883, 0.6466, 0.7848, 0.6484, 0.7945, 0.7153, 0.8461, 0.6142, 0.925, 0.6397, 0.8618, 0.7639, 0.7799, 0.6467, 0.784, 0.6461, 0.7848, 0.6484, 0.7811, 0.6503, 0.7753, 0.6474, 0.7799, 0.6467, 0.7811, 0.6503, 0.7769, 0.6523, 0.7811, 0.6503, 0.7848, 0.6484, 0.7863, 0.6503, 0.7833, 0.6533, 0.7769, 0.6523, 0.7811, 0.6503, 0.7833, 0.6533, 0.78, 0.6565, 0.7883, 0.6466, 0.7916, 0.6448, 0.789, 0.6475, 0.772, 0.6548, 0.7769, 0.6523, 0.78, 0.6565, 0.776, 0.6604, 0.7848, 0.6484, 0.7883, 0.6466, 0.789, 0.6475, 0.7863, 0.6503, 0.7143, 0.7955, 0.7945, 0.7153, 0.8618, 0.7639, 0.7632, 0.8625, 0.7863, 0.6503, 0.789, 0.6475, 0.79, 0.6482, 0.7882, 0.6517, 0.2883, 0.2083, 0.208, 0.2885, 0.1407, 0.2398, 0.2394, 0.1412, 0.7833, 0.6533, 0.7863, 0.6503, 0.7882, 0.6517, 0.7863, 0.6554, 0.78, 0.6565, 0.7833, 0.6533, 0.7863, 0.6554, 0.7842, 0.6596, 0.789, 0.6475, 0.7916, 0.6448, 0.79, 0.6482, 0.776, 0.6604, 0.78, 0.6565, 0.7842, 0.6596, 0.7816, 0.6645, 0.7842, 0.6596, 0.7863, 0.6554, 0.7899, 0.6565, 0.7891, 0.6612, 0.79, 0.6482, 0.7916, 0.6448, 0.7911, 0.6485, 0.7816, 0.6645, 0.7842, 0.6596, 0.7891, 0.6612, 0.7882, 0.6666, 0.7882, 0.6517, 0.79, 0.6482, 0.7911, 0.6485, 0.7905, 0.6524, 0.208, 0.2885, 0.1564, 0.3896, 0.07738, 0.3641, 0.1407, 0.2398, 0.7863, 0.6554, 0.7882, 0.6517, 0.7905, 0.6524, 0.7899, 0.6565, 0.7899, 0.6565, 0.7905, 0.6524, 0.793, 0.6524, 0.7936, 0.6565, 0.8479, 0.6293, 0.853, 0.6451, 0.8504, 0.6455, 0.8455, 0.6305, 0.7941, 0.6902, 0.8057, 0.6904, 0.8059, 0.6923, 0.7938, 0.6921, 0.7891, 0.6612, 0.7899, 0.6565, 0.7936, 0.6565, 0.7943, 0.6611, 0.7737, 0.6796, 0.7831, 0.6865, 0.7822, 0.6882, 0.7723, 0.6809, 0.7911, 0.6485, 0.7916, 0.6448, 0.7923, 0.6485, 0.7635, 0.6589, 0.767, 0.6701, 0.7652, 0.6709, 0.7616, 0.6592, 0.7882, 0.6666, 0.7891, 0.6612, 0.7943, 0.6611, 0.7951, 0.6666, 0.8474, 0.6786, 0.8365, 0.6917, 0.8347, 0.6898, 0.845, 0.6773, 0.7905, 0.6524, 0.7911, 0.6485, 0.7923, 0.6485, 0.793, 0.6524, 0.8176, 0.6201, 0.8064, 0.6165, 0.8067, 0.6145, 0.8185, 0.6184, 0.7951, 0.6666, 0.7943, 0.6611, 0.7992, 0.6595, 0.8017, 0.6645, 0.853, 0.6617, 0.8474, 0.6786, 0.845, 0.6773, 0.8504, 0.6612, 0.793, 0.6524, 0.7923, 0.6485, 0.7934, 0.6481, 0.7952, 0.6516, 0.8339, 0.671, 0.8378, 0.6595, 0.8398, 0.6598, 0.8357, 0.6719, 0.5011, 0.8646, 0.6132, 0.8469, 0.639, 0.9258, 0.5013, 0.9476, 0.7936, 0.6565, 0.793, 0.6524, 0.7952, 0.6516, 0.7971, 0.6553, 0.7529, 0.6772, 0.7476, 0.6612, 0.7502, 0.6609, 0.7553, 0.676, 0.8271, 0.627, 0.8176, 0.6201, 0.8185, 0.6184, 0.8284, 0.6257, 0.7943, 0.6611, 0.7936, 0.6565, 0.7971, 0.6553, 0.7992, 0.6595, 0.7484, 0.6446, 0.7536, 0.6292, 0.7559, 0.6304, 0.751, 0.6451, 0.7923, 0.6485, 0.7916, 0.6448, 0.7934, 0.6481, 0.8365, 0.6917, 0.8234, 0.7008, 0.8223, 0.6985, 0.8347, 0.6898, 0.7992, 0.6595, 0.7971, 0.6553, 0.8001, 0.6531, 0.8034, 0.6565, 0.767, 0.6701, 0.7737, 0.6796, 0.7723, 0.6809, 0.7652, 0.6709, 0.7934, 0.6481, 0.7916, 0.6448, 0.7944, 0.6474, 0.7631, 0.6159, 0.7764, 0.6062, 0.7776, 0.6086, 0.7649, 0.6178, 0.8017, 0.6645, 0.7992, 0.6595, 0.8034, 0.6565, 0.8073, 0.6604, 0.7921, 0.6009, 0.8088, 0.6009, 0.8084, 0.6035, 0.7925, 0.6035, 0.7952, 0.6516, 0.7934, 0.6481, 0.7944, 0.6474, 0.7972, 0.6501, 0.8088, 0.6009, 0.8246, 0.606, 0.8234, 0.6084, 0.8084, 0.6035, 0.8461, 0.6142, 0.8639, 0.5022, 0.9468, 0.502, 0.925, 0.6397, 0.7971, 0.6553, 0.7952, 0.6516, 0.7972, 0.6501, 0.8001, 0.6531, 0.834, 0.6365, 0.8271, 0.627, 0.8284, 0.6257, 0.8357, 0.6357, 0.7627, 0.6906, 0.7529, 0.6772, 0.7553, 0.676, 0.7646, 0.6888, 0.3896, 0.1569, 0.2883, 0.2083, 0.2394, 0.1412, 0.3638, 0.07785, 0.8001, 0.6531, 0.7972, 0.6501, 0.7986, 0.6482, 0.8023, 0.6501, 0.776, 0.7004, 0.7627, 0.6906, 0.7646, 0.6888, 0.7772, 0.698, 0.8057, 0.6904, 0.8168, 0.6871, 0.8176, 0.6889, 0.8059, 0.6923, 0.8034, 0.6565, 0.8001, 0.6531, 0.8023, 0.6501, 0.8065, 0.6522, 0.3335, 0.7325, 0.4129, 0.7731, 0.389, 0.8468, 0.2879, 0.7952, 0.7944, 0.6474, 0.7916, 0.6448, 0.7951, 0.6464, 0.3783, 0.6708, 0.4365, 0.7005, 0.4129, 0.7731, 0.3335, 0.7325, 0.8073, 0.6604, 0.8034, 0.6565, 0.8065, 0.6522, 0.8113, 0.6548, 0.4129, 0.7731, 0.501, 0.7871, 0.5011, 0.8646, 0.389, 0.8468, 0.7972, 0.6501, 0.7944, 0.6474, 0.7951, 0.6464, 0.7986, 0.6482, 0.4365, 0.7005, 0.5011, 0.7108, 0.501, 0.7871, 0.4129, 0.7731, 0.8113, 0.6548, 0.8065, 0.6522, 0.808, 0.6473, 0.8135, 0.6482, 0.5891, 0.7732, 0.6687, 0.7328, 0.7143, 0.7955, 0.6132, 0.8469, 0.7986, 0.6482, 0.7951, 0.6464, 0.7954, 0.6453, 0.7993, 0.6459, 0.5656, 0.7007, 0.6239, 0.6711, 0.6687, 0.7328, 0.5891, 0.7732, 0.8639, 0.5022, 0.8462, 0.3902, 0.925, 0.3644, 0.9468, 0.502, 0.8023, 0.6501, 0.7986, 0.6482, 0.7993, 0.6459, 0.8034, 0.6465, 0.6692, 0.2715, 0.5898, 0.2308, 0.6138, 0.157, 0.7147, 0.2088, 0.6243, 0.3331, 0.5661, 0.3034, 0.5898, 0.2308, 0.6692, 0.2715, 0.8065, 0.6522, 0.8023, 0.6501, 0.8034, 0.6465, 0.808, 0.6473, 0.5898, 0.2308, 0.5017, 0.2169, 0.5017, 0.1394, 0.6138, 0.157, 0.7951, 0.6464, 0.7916, 0.6448, 0.7954, 0.6453, 0.5661, 0.3034, 0.5016, 0.2931, 0.5017, 0.2169, 0.5898, 0.2308, 0.2704, 0.6693, 0.3335, 0.7325, 0.2879, 0.7952, 0.2077, 0.7149, 0.808, 0.6473, 0.8034, 0.6465, 0.8034, 0.6428, 0.808, 0.6421, 0.3322, 0.6245, 0.3783, 0.6708, 0.3335, 0.7325, 0.2704, 0.6693, 0.7954, 0.6453, 0.7916, 0.6448, 0.7954, 0.6441, 0.7318, 0.6698, 0.7723, 0.5903, 0.8461, 0.6142, 0.7945, 0.7153, 0.8135, 0.6482, 0.808, 0.6473, 0.808, 0.6421, 0.8135, 0.6413, 0.6701, 0.6249, 0.6998, 0.5667, 0.7723, 0.5903, 0.7318, 0.6698, 0.7993, 0.6459, 0.7954, 0.6453, 0.7954, 0.6441, 0.7993, 0.6434, 0.6687, 0.7328, 0.7318, 0.6698, 0.7945, 0.7153, 0.7143, 0.7955, 0.1562, 0.6138, 0.2077, 0.7149, 0.1407, 0.7639, 0.07737, 0.6396, 0.8034, 0.6465, 0.7993, 0.6459, 0.7993, 0.6434, 0.8034, 0.6428, 0.6239, 0.6711, 0.6701, 0.6249, 0.7318, 0.6698, 0.6687, 0.7328, 0.5017, 0.1394, 0.3896, 0.1569, 0.3638, 0.07785, 0.5018, 0.05614, 0.8034, 0.6428, 0.7993, 0.6434, 0.7985, 0.6412, 0.8022, 0.6393, 0.334, 0.271, 0.2708, 0.334, 0.208, 0.2885, 0.2883, 0.2083, 0.3787, 0.3328, 0.3325, 0.3789, 0.2708, 0.334, 0.334, 0.271, 0.808, 0.6421, 0.8034, 0.6428, 0.8022, 0.6393, 0.8064, 0.6372, 0.2708, 0.334, 0.2302, 0.4135, 0.1564, 0.3896, 0.208, 0.2885, 0.7954, 0.6441, 0.7916, 0.6448, 0.795, 0.643, 0.3325, 0.3789, 0.3027, 0.4371, 0.2302, 0.4135, 0.2708, 0.334, 0.8135, 0.6413, 0.808, 0.6421, 0.8064, 0.6372, 0.8113, 0.6347, 0.2161, 0.5016, 0.23, 0.5898, 0.1562, 0.6138, 0.1386, 0.5017, 0.7993, 0.6434, 0.7954, 0.6441, 0.795, 0.643, 0.7985, 0.6412, 0.2924, 0.5017, 0.3026, 0.5663, 0.23, 0.5898, 0.2161, 0.5016, 0.501, 0.7871, 0.5891, 0.7732, 0.6132, 0.8469, 0.5011, 0.8646, 0.8113, 0.6347, 0.8064, 0.6372, 0.8033, 0.633, 0.8073, 0.6291, 0.5011, 0.7108, 0.5656, 0.7007, 0.5891, 0.7732, 0.501, 0.7871, 0.7985, 0.6412, 0.795, 0.643, 0.7943, 0.642, 0.797, 0.6392, 0.7723, 0.5903, 0.7864, 0.5022, 0.8639, 0.5022, 0.8461, 0.6142, 0.8462, 0.3902, 0.7948, 0.2891, 0.8618, 0.2402, 0.925, 0.3644, 0.8022, 0.6393, 0.7985, 0.6412, 0.797, 0.6392, 0.8, 0.6363, 0.6998, 0.5667, 0.7101, 0.5022, 0.7864, 0.5022, 0.7723, 0.5903, 0.4135, 0.2306, 0.334, 0.271, 0.2883, 0.2083, 0.3896, 0.1569, 0.8064, 0.6372, 0.8022, 0.6393, 0.8, 0.6363, 0.8033, 0.633, 0.437, 0.3032, 0.3787, 0.3328, 0.334, 0.271, 0.4135, 0.2306, 0.795, 0.643, 0.7916, 0.6448, 0.7943, 0.642, 0.7864, 0.5022, 0.7725, 0.4141, 0.8462, 0.3902, 0.8639, 0.5022, 0.8033, 0.633, 0.8, 0.6363, 0.797, 0.6341, 0.7991, 0.6299, 0.7101, 0.5022, 0.7, 0.4376, 0.7725, 0.4141, 0.7864, 0.5022, 0.7943, 0.642, 0.7916, 0.6448, 0.7933, 0.6413, 0.23, 0.5898, 0.2704, 0.6693, 0.2077, 0.7149, 0.1562, 0.6138, 0.8073, 0.6291, 0.8033, 0.633, 0.7991, 0.6299, 0.8017, 0.6251, 0.3026, 0.5663, 0.3322, 0.6245, 0.2704, 0.6693, 0.23, 0.5898, 0.797, 0.6392, 0.7943, 0.642, 0.7933, 0.6413, 0.7951, 0.6378, 0.5017, 0.2169, 0.4135, 0.2306, 0.3896, 0.1569, 0.5017, 0.1394, 0.7948, 0.2891, 0.7147, 0.2088, 0.7634, 0.1417, 0.8618, 0.2402, 0.8, 0.6363, 0.797, 0.6392, 0.7951, 0.6378, 0.797, 0.6341, 0.5016, 0.2931, 0.437, 0.3032, 0.4135, 0.2306, 0.5017, 0.2169, 0.7725, 0.4141, 0.7321, 0.3346, 0.7948, 0.2891, 0.8462, 0.3902, 0.1564, 0.3896, 0.1386, 0.5017, 0.05556, 0.5019, 0.07738, 0.3641, 0.797, 0.6341, 0.7951, 0.6378, 0.7927, 0.6371, 0.7934, 0.633, 0.7, 0.4376, 0.6704, 0.3794, 0.7321, 0.3346, 0.7725, 0.4141, 0.7321, 0.3346, 0.6692, 0.2715, 0.7147, 0.2088, 0.7948, 0.2891, 0.7991, 0.6299, 0.797, 0.6341, 0.7934, 0.633, 0.7942, 0.6284, 0.6704, 0.3794, 0.6243, 0.3331, 0.6692, 0.2715, 0.7321, 0.3346, 0.7933, 0.6413, 0.7916, 0.6448, 0.7922, 0.641, 0.2302, 0.4135, 0.2161, 0.5016, 0.1386, 0.5017, 0.1564, 0.3896, 0.8017, 0.6251, 0.7991, 0.6299, 0.7942, 0.6284, 0.7951, 0.6229, 0.3027, 0.4371, 0.2924, 0.5017, 0.2161, 0.5016, 0.2302, 0.4135, 0.7951, 0.6378, 0.7933, 0.6413, 0.7922, 0.641, 0.7927, 0.6371, 0.7881, 0.641, 0.7925, 0.6378, 0.7939, 0.6405, 0.7903, 0.6431, 0.783, 0.6561, 0.7831, 0.6506, 0.7862, 0.6511, 0.7861, 0.6556, 0.803, 0.6708, 0.7975, 0.6708, 0.798, 0.6677, 0.8025, 0.6677, 0.8161, 0.6455, 0.8178, 0.6508, 0.8147, 0.6513, 0.8133, 0.647, 0.8127, 0.666, 0.8082, 0.6692, 0.8068, 0.6664, 0.8105, 0.6638, 0.7848, 0.6454, 0.7881, 0.641, 0.7903, 0.6431, 0.7876, 0.6468, 0.7879, 0.6657, 0.7847, 0.6613, 0.7875, 0.6599, 0.7901, 0.6635, 0.7975, 0.6708, 0.7923, 0.669, 0.7937, 0.6662, 0.798, 0.6677, 0.7831, 0.6506, 0.7848, 0.6454, 0.7876, 0.6468, 0.7862, 0.6511, 0.8129, 0.6411, 0.8161, 0.6455, 0.8133, 0.647, 0.8107, 0.6433, 0.8082, 0.6692, 0.803, 0.6708, 0.8025, 0.6677, 0.8068, 0.6664, 0.7847, 0.6613, 0.783, 0.6561, 0.7861, 0.6556, 0.7875, 0.6599, 0.8178, 0.6508, 0.8178, 0.6563, 0.8147, 0.6558, 0.8147, 0.6513, 0.8032, 0.6361, 0.8085, 0.6378, 0.807, 0.6406, 0.8028, 0.6392, 0.816, 0.6616, 0.8127, 0.666, 0.8105, 0.6638, 0.8132, 0.6602, 0.7923, 0.669, 0.7879, 0.6657, 0.7901, 0.6635, 0.7937, 0.6662, 0.7925, 0.6378, 0.7977, 0.6361, 0.7982, 0.6392, 0.7939, 0.6405, 0.8085, 0.6378, 0.8129, 0.6411, 0.8107, 0.6433, 0.807, 0.6406, 0.7977, 0.6361, 0.8032, 0.6361, 0.8028, 0.6392, 0.7982, 0.6392, 0.8178, 0.6563, 0.816, 0.6616, 0.8132, 0.6602, 0.8147, 0.6558, 0.8147, 0.6513, 0.8147, 0.6558, 0.8127, 0.6555, 0.8128, 0.6516, 0.7903, 0.6431, 0.7939, 0.6405, 0.7948, 0.6423, 0.7917, 0.6446, 0.7901, 0.6635, 0.7875, 0.6599, 0.7892, 0.659, 0.7915, 0.6622, 0.8147, 0.6558, 0.8132, 0.6602, 0.8115, 0.6592, 0.8127, 0.6555, 0.7876, 0.6468, 0.7903, 0.6431, 0.7917, 0.6446, 0.7893, 0.6477, 0.7875, 0.6599, 0.7861, 0.6556, 0.7881, 0.6553, 0.7892, 0.659, 0.8132, 0.6602, 0.8105, 0.6638, 0.8091, 0.6624, 0.8115, 0.6592, 0.7861, 0.6556, 0.7862, 0.6511, 0.7881, 0.6514, 0.7881, 0.6553, 0.8105, 0.6638, 0.8068, 0.6664, 0.8059, 0.6646, 0.8091, 0.6624, 0.7862, 0.6511, 0.7876, 0.6468, 0.7893, 0.6477, 0.7881, 0.6514, 0.8068, 0.6664, 0.8025, 0.6677, 0.8022, 0.6658, 0.8059, 0.6646, 0.807, 0.6406, 0.8107, 0.6433, 0.8093, 0.6447, 0.8061, 0.6424, 0.8028, 0.6392, 0.807, 0.6406, 0.8061, 0.6424, 0.8024, 0.6411, 0.8025, 0.6677, 0.798, 0.6677, 0.7983, 0.6657, 0.8022, 0.6658, 0.8107, 0.6433, 0.8133, 0.647, 0.8116, 0.6479, 0.8093, 0.6447, 0.7982, 0.6392, 0.8028, 0.6392, 0.8024, 0.6411, 0.7985, 0.6411, 0.798, 0.6677, 0.7937, 0.6662, 0.7946, 0.6645, 0.7983, 0.6657, 0.8133, 0.647, 0.8147, 0.6513, 0.8128, 0.6516, 0.8116, 0.6479, 0.7939, 0.6405, 0.7982, 0.6392, 0.7985, 0.6411, 0.7948, 0.6423, 0.7937, 0.6662, 0.7901, 0.6635, 0.7915, 0.6622, 0.7946, 0.6645, 0.8061, 0.6424, 0.8093, 0.6447, 0.8081, 0.6458, 0.8054, 0.6438, 0.8024, 0.6411, 0.8061, 0.6424, 0.8054, 0.6438, 0.8022, 0.6428, 0.8022, 0.6658, 0.7983, 0.6657, 0.7986, 0.6641, 0.802, 0.6642, 0.8093, 0.6447, 0.8116, 0.6479, 0.8101, 0.6486, 0.8081, 0.6458, 0.7985, 0.6411, 0.8024, 0.6411, 0.8022, 0.6428, 0.7988, 0.6427, 0.7983, 0.6657, 0.7946, 0.6645, 0.7954, 0.663, 0.7986, 0.6641, 0.8116, 0.6479, 0.8128, 0.6516, 0.8111, 0.6519, 0.8101, 0.6486, 0.7948, 0.6423, 0.7985, 0.6411, 0.7988, 0.6427, 0.7956, 0.6437, 0.7946, 0.6645, 0.7915, 0.6622, 0.7926, 0.661, 0.7954, 0.663, 0.8128, 0.6516, 0.8127, 0.6555, 0.8111, 0.6553, 0.8111, 0.6519, 0.7917, 0.6446, 0.7948, 0.6423, 0.7956, 0.6437, 0.7928, 0.6457, 0.7915, 0.6622, 0.7892, 0.659, 0.7907, 0.6583, 0.7926, 0.661, 0.8127, 0.6555, 0.8115, 0.6592, 0.81, 0.6585, 0.8111, 0.6553, 0.7893, 0.6477, 0.7917, 0.6446, 0.7928, 0.6457, 0.7908, 0.6484, 0.7892, 0.659, 0.7881, 0.6553, 0.7897, 0.655, 0.7907, 0.6583, 0.8115, 0.6592, 0.8091, 0.6624, 0.808, 0.6612, 0.81, 0.6585, 0.7881, 0.6553, 0.7881, 0.6514, 0.7897, 0.6516, 0.7897, 0.655, 0.8091, 0.6624, 0.8059, 0.6646, 0.8052, 0.6632, 0.808, 0.6612, 0.7881, 0.6514, 0.7893, 0.6477, 0.7908, 0.6484, 0.7897, 0.6516, 0.8059, 0.6646, 0.8022, 0.6658, 0.802, 0.6642, 0.8052, 0.6632, 0.7907, 0.6583, 0.7897, 0.655, 0.7937, 0.6544, 0.7944, 0.6564, 0.81, 0.6585, 0.808, 0.6612, 0.8051, 0.6582, 0.8064, 0.6566, 0.7897, 0.655, 0.7897, 0.6516, 0.7938, 0.6523, 0.7937, 0.6544, 0.808, 0.6612, 0.8052, 0.6632, 0.8034, 0.6595, 0.8051, 0.6582, 0.7897, 0.6516, 0.7908, 0.6484, 0.7944, 0.6503, 0.7938, 0.6523, 0.8052, 0.6632, 0.802, 0.6642, 0.8014, 0.6601, 0.8034, 0.6595, 0.8054, 0.6438, 0.8081, 0.6458, 0.8052, 0.6487, 0.8035, 0.6475, 0.8022, 0.6428, 0.8054, 0.6438, 0.8035, 0.6475, 0.8015, 0.6468, 0.802, 0.6642, 0.7986, 0.6641, 0.7993, 0.6601, 0.8014, 0.6601, 0.8081, 0.6458, 0.8101, 0.6486, 0.8064, 0.6504, 0.8052, 0.6487, 0.7988, 0.6427, 0.8022, 0.6428, 0.8015, 0.6468, 0.7994, 0.6468, 0.7986, 0.6641, 0.7954, 0.663, 0.7973, 0.6594, 0.7993, 0.6601, 0.8101, 0.6486, 0.8111, 0.6519, 0.807, 0.6525, 0.8064, 0.6504, 0.7956, 0.6437, 0.7988, 0.6427, 0.7994, 0.6468, 0.7974, 0.6474, 0.7954, 0.663, 0.7926, 0.661, 0.7956, 0.6581, 0.7973, 0.6594, 0.8111, 0.6519, 0.8111, 0.6553, 0.807, 0.6546, 0.807, 0.6525, 0.7928, 0.6457, 0.7956, 0.6437, 0.7974, 0.6474, 0.7957, 0.6487, 0.7926, 0.661, 0.7907, 0.6583, 0.7944, 0.6564, 0.7956, 0.6581, 0.8111, 0.6553, 0.81, 0.6585, 0.8064, 0.6566, 0.807, 0.6546, 0.7908, 0.6484, 0.7928, 0.6457, 0.7957, 0.6487, 0.7944, 0.6503, 0.7993, 0.6601, 0.7973, 0.6594, 0.798, 0.658, 0.7995, 0.6585, 0.8064, 0.6504, 0.807, 0.6525, 0.8054, 0.6527, 0.805, 0.6512, 0.7974, 0.6474, 0.7994, 0.6468, 0.7996, 0.6484, 0.7981, 0.6489, 0.7973, 0.6594, 0.7956, 0.6581, 0.7967, 0.657, 0.798, 0.658, 0.807, 0.6525, 0.807, 0.6546, 0.8054, 0.6543, 0.8054, 0.6527, 0.7957, 0.6487, 0.7974, 0.6474, 0.7981, 0.6489, 0.7968, 0.6498, 0.7956, 0.6581, 0.7944, 0.6564, 0.7958, 0.6557, 0.7967, 0.657, 0.807, 0.6546, 0.8064, 0.6566, 0.8049, 0.6558, 0.8054, 0.6543, 0.7944, 0.6503, 0.7957, 0.6487, 0.7968, 0.6498, 0.7959, 0.6511, 0.7944, 0.6564, 0.7937, 0.6544, 0.7954, 0.6542, 0.7958, 0.6557, 0.8064, 0.6566, 0.8051, 0.6582, 0.8039, 0.6571, 0.8049, 0.6558, 0.7937, 0.6544, 0.7938, 0.6523, 0.7954, 0.6526, 0.7954, 0.6542, 0.8051, 0.6582, 0.8034, 0.6595, 0.8026, 0.658, 0.8039, 0.6571, 0.7938, 0.6523, 0.7944, 0.6503, 0.7959, 0.6511, 0.7954, 0.6526, 0.8034, 0.6595, 0.8014, 0.6601, 0.8011, 0.6585, 0.8026, 0.658, 0.8035, 0.6475, 0.8052, 0.6487, 0.804, 0.6499, 0.8028, 0.6489, 0.8015, 0.6468, 0.8035, 0.6475, 0.8028, 0.6489, 0.8012, 0.6484, 0.8014, 0.6601, 0.7993, 0.6601, 0.7995, 0.6585, 0.8011, 0.6585, 0.8052, 0.6487, 0.8064, 0.6504, 0.805, 0.6512, 0.804, 0.6499, 0.7994, 0.6468, 0.8015, 0.6468, 0.8012, 0.6484, 0.7996, 0.6484, 0.8039, 0.6571, 0.8026, 0.658, 0.8004, 0.6534, 0.7954, 0.6526, 0.7959, 0.6511, 0.8004, 0.6534, 0.8026, 0.658, 0.8011, 0.6585, 0.8004, 0.6534, 0.8028, 0.6489, 0.804, 0.6499, 0.8004, 0.6534, 0.8012, 0.6484, 0.8028, 0.6489, 0.8004, 0.6534, 0.8011, 0.6585, 0.7995, 0.6585, 0.8004, 0.6534, 0.804, 0.6499, 0.805, 0.6512, 0.8004, 0.6534, 0.7996, 0.6484, 0.8012, 0.6484, 0.8004, 0.6534, 0.7995, 0.6585, 0.798, 0.658, 0.8004, 0.6534, 0.805, 0.6512, 0.8054, 0.6527, 0.8004, 0.6534, 0.7981, 0.6489, 0.7996, 0.6484, 0.8004, 0.6534, 0.798, 0.658, 0.7967, 0.657, 0.8004, 0.6534, 0.8054, 0.6527, 0.8054, 0.6543, 0.8004, 0.6534, 0.7968, 0.6498, 0.7981, 0.6489, 0.8004, 0.6534, 0.7967, 0.657, 0.7958, 0.6557, 0.8004, 0.6534, 0.8054, 0.6543, 0.8049, 0.6558, 0.8004, 0.6534, 0.7959, 0.6511, 0.7968, 0.6498, 0.8004, 0.6534, 0.7958, 0.6557, 0.7954, 0.6542, 0.8004, 0.6534, 0.8049, 0.6558, 0.8039, 0.6571, 0.8004, 0.6534, 0.7954, 0.6542, 0.7954, 0.6526, 0.8004, 0.6534, 0.7822, 0.6882, 0.7938, 0.6921, 0.793, 0.6971, 0.7799, 0.6928, 0.8067, 0.6145, 0.7944, 0.6145, 0.7936, 0.6093, 0.8075, 0.6094, 0.8357, 0.6357, 0.8284, 0.6257, 0.8321, 0.622, 0.8403, 0.6332, 0.7723, 0.6809, 0.7822, 0.6882, 0.7799, 0.6928, 0.7687, 0.6846, 0.7827, 0.6183, 0.7728, 0.6255, 0.7691, 0.6219, 0.7804, 0.6138, 0.7938, 0.6921, 0.8059, 0.6923, 0.8067, 0.6973, 0.793, 0.6971, 0.8357, 0.6719, 0.8398, 0.6598, 0.8445, 0.6604, 0.841, 0.6723, 0.8379, 0.6732, 0.8059, 0.6923, 0.8176, 0.6889, 0.8198, 0.6934, 0.8067, 0.6973, 0.7728, 0.6255, 0.7656, 0.6354, 0.7611, 0.633, 0.7691, 0.6219, 0.8176, 0.6889, 0.8278, 0.6822, 0.8311, 0.6858, 0.8198, 0.6934, 0.8398, 0.6598, 0.8395, 0.6474, 0.8446, 0.6465, 0.8445, 0.6604, 0.8408, 0.6747, 0.8396, 0.6752, 0.8398, 0.6748, 0.8405, 0.6746, 0.7656, 0.6354, 0.7616, 0.6469, 0.7565, 0.6461, 0.7611, 0.633, 0.7944, 0.6145, 0.7827, 0.6183, 0.7804, 0.6138, 0.7936, 0.6093, 0.8395, 0.6474, 0.8357, 0.6357, 0.8403, 0.6332, 0.8446, 0.6465, 0.8185, 0.6184, 0.8067, 0.6145, 0.8075, 0.6094, 0.8208, 0.6137, 0.7616, 0.6469, 0.7616, 0.6592, 0.7564, 0.6599, 0.7565, 0.6461, 0.8284, 0.6257, 0.8185, 0.6184, 0.8208, 0.6137, 0.8321, 0.622, 0.7616, 0.6592, 0.7652, 0.6709, 0.7607, 0.6732, 0.7564, 0.6599, 0.7652, 0.6709, 0.7723, 0.6809, 0.7687, 0.6846, 0.7607, 0.6732, 0.7925, 0.6035, 0.8084, 0.6035, 0.8075, 0.6094, 0.7936, 0.6093, 0.7776, 0.6086, 0.7925, 0.6035, 0.7936, 0.6093, 0.7804, 0.6138, 0.7921, 0.7029, 0.7772, 0.698, 0.7799, 0.6928, 0.793, 0.6971, 0.7649, 0.6178, 0.7776, 0.6086, 0.7804, 0.6138, 0.7691, 0.6219, 0.7772, 0.698, 0.7646, 0.6888, 0.7687, 0.6846, 0.7799, 0.6928, 0.8223, 0.6985, 0.8076, 0.703, 0.8067, 0.6973, 0.8198, 0.6934, 0.7553, 0.676, 0.7502, 0.6609, 0.7564, 0.6599, 0.7607, 0.6732, 0.7559, 0.6304, 0.7649, 0.6178, 0.7691, 0.6219, 0.7611, 0.633, 0.8504, 0.6612, 0.845, 0.6773, 0.8423, 0.6756, 0.841, 0.6723, 0.8445, 0.6604, 0.8347, 0.6898, 0.8223, 0.6985, 0.8198, 0.6934, 0.8311, 0.6858, 0.8504, 0.6455, 0.8504, 0.6612, 0.8445, 0.6604, 0.8446, 0.6465, 0.751, 0.6451, 0.7559, 0.6304, 0.7611, 0.633, 0.7565, 0.6461, 0.8455, 0.6305, 0.8504, 0.6455, 0.8446, 0.6465, 0.8403, 0.6332, 0.8278, 0.6822, 0.8357, 0.6719, 0.8379, 0.6732, 0.8391, 0.6763, 0.8311, 0.6858, 0.8362, 0.6177, 0.8455, 0.6305, 0.8403, 0.6332, 0.8321, 0.622, 0.7502, 0.6609, 0.751, 0.6451, 0.7565, 0.6461, 0.7564, 0.6599, 0.8084, 0.6035, 0.8234, 0.6084, 0.8208, 0.6137, 0.8075, 0.6094, 0.8076, 0.703, 0.7921, 0.7029, 0.793, 0.6971, 0.8067, 0.6973, 0.7646, 0.6888, 0.7553, 0.676, 0.7607, 0.6732, 0.7687, 0.6846, 0.8234, 0.6084, 0.8362, 0.6177, 0.8321, 0.622, 0.8208, 0.6137, 0.841, 0.6723, 0.8423, 0.6756, 0.8408, 0.6747, 0.8405, 0.6734, 0.845, 0.6773, 0.8347, 0.6898, 0.8311, 0.6858, 0.8391, 0.6763, 0.8423, 0.6756, 0.8391, 0.6763, 0.8379, 0.6732, 0.8393, 0.6739, 0.8396, 0.6752, 0.8379, 0.6732, 0.841, 0.6723, 0.8405, 0.6734, 0.8393, 0.6739, 0.8423, 0.6756, 0.8391, 0.6763, 0.8396, 0.6752, 0.8408, 0.6747, 0.8403, 0.6738, 0.8405, 0.6746, 0.8401, 0.6743, 0.8401, 0.6743, 0.8405, 0.6734, 0.8408, 0.6747, 0.8405, 0.6746, 0.8403, 0.6738, 0.8393, 0.6739, 0.8405, 0.6734, 0.8403, 0.6738, 0.8396, 0.6741, 0.8396, 0.6752, 0.8393, 0.6739, 0.8396, 0.6741, 0.8398, 0.6748, 0.84, 0.6743, 0.84, 0.6743, 0.8401, 0.6743, 0.8401, 0.6743, 0.8405, 0.6746, 0.8398, 0.6748, 0.84, 0.6743, 0.8401, 0.6743, 0.8396, 0.6741, 0.8403, 0.6738, 0.8401, 0.6743, 0.84, 0.6743, 0.8398, 0.6748, 0.8396, 0.6741, 0.84, 0.6743, 0.84, 0.6743, 0.1386, 0.5017, 0.1562, 0.6138, 0.07737, 0.6396, 0.05556, 0.5019, 0.2883, 0.2083, 0.208, 0.2885, 0.1407, 0.2398, 0.2394, 0.1412, 0.334, 0.271, 0.2708, 0.334, 0.208, 0.2885, 0.2883, 0.2083, 0.3787, 0.3328, 0.3325, 0.3789, 0.2708, 0.334, 0.334, 0.271, 0.7988, 0.6427, 0.8022, 0.6428, 0.8015, 0.6468, 0.7994, 0.6468])
me_sphere_001.materials.append(mat_light_gray_red_arrow)
me_sphere_001.materials.append(mat_musta)
me_sphere_001.materials.append(mat_red)
me_sphere_001.use_remesh_preserve_volume = False
me_sphere_001.use_remesh_preserve_attributes = False
me_sphere_001.use_mirror_vertex_groups = False
me_sphere_001.update()

# ---- objects
ob_sphere_002 = bpy.data.objects.new('Sphere.002', me_sphere_001)

# ---- transforms, parenting, visibility, modifiers, constraints
ob_sphere_002.location = (0.0, 0.0, 0.0)
ob_sphere_002.lineart.crease_threshold = 0.0
_m = ob_sphere_002.modifiers.new('EdgeSplit', 'EDGE_SPLIT')
_m.split_angle = 0.6109

# ---- collection membership
col_collection_1.objects.link(ob_sphere_002)

# ---- scene / render settings (as saved in the file)
scene.frame_start = 1; scene.frame_end = 250; scene.frame_set(1)
scene.render.engine = 'BLENDER_EEVEE_NEXT'
scene.render.resolution_percentage = 50
scene.render.dither_intensity = 0.0
scene.cycles.use_denoising = False
scene.cycles.samples = 128
scene.cycles.sampling_pattern = 'TABULATED_SOBOL'
scene.cycles.light_sampling_threshold = 0.0
scene.cycles.use_adaptive_sampling = False
scene.cycles.use_light_tree = False
scene.cycles.blur_glossy = 0.0
scene.cycles.sample_clamp_indirect = 0.0
scene.view_settings.view_transform = 'Standard'
bpy.context.view_layer.update()

# ---- added for rendering (the .blend has no active camera and no usable light): camera, sun
cam_auto = bpy.data.cameras.new('AutoCamera')
cam_auto.lens = 50.0
cam_auto.sensor_width = 36.0
cam_auto.clip_end = 1000.0
ob_auto_camera = bpy.data.objects.new('AutoCamera', cam_auto)
scene.collection.objects.link(ob_auto_camera)
ob_auto_camera.location = (5.10873, -6.08063, 4.3034)
ob_auto_camera.rotation_euler = (1.09748, -7.21219e-08, 0.694738)
scene.camera = ob_auto_camera
light_auto_sun = bpy.data.lights.new('AutoSun', 'SUN')
light_auto_sun.energy = 3.0
light_auto_sun.angle = 0.0523599
ob_auto_sun = bpy.data.objects.new('AutoSun', light_auto_sun)
scene.collection.objects.link(ob_auto_sun)
ob_auto_sun.rotation_euler = (0.872665, 0.174533, 0.523599)
bpy.context.view_layer.update()
